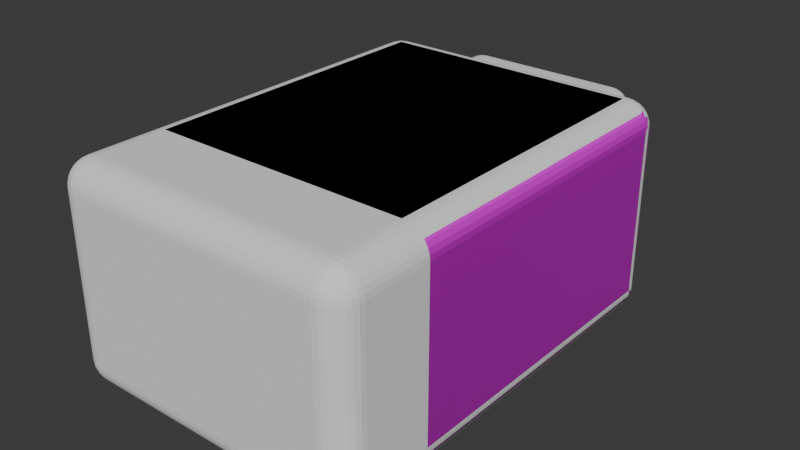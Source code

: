 # Source: hallwaySection_end_003.blend  (saved by Blender 4.0.36; exported with 4.5.12 LTS)
import bpy
from mathutils import Matrix  # noqa: F401  (used for matrix-valued properties, if any)

bpy.ops.wm.read_factory_settings(use_empty=True)
scene = bpy.context.scene
scene.name = 'Scene'

# ---- collections
col_collection = bpy.data.collections.new('Collection'); scene.collection.children.link(col_collection)
col_cutouts = bpy.data.collections.new('Cutouts'); scene.collection.children.link(col_cutouts)

# ---- images (referenced by path relative to the original .blend; pixels are not part of the script)
import os
ASSET_DIR = os.environ.get("B2B_ASSET_DIR", "")  # directory of the original .blend (textures are referenced by path, not embedded)
HERE = os.path.dirname(os.path.abspath(__file__))  # packed textures are extracted next to this script under _unpacked/

def load_image(name, relpath, width, height, colorspace="sRGB"):
    """Load a texture the original file referenced (path relative to the .blend, or extracted next to this script)."""
    p = next((c for c in (os.path.join(HERE, relpath), os.path.join(ASSET_DIR, relpath)) if relpath and os.path.exists(c)), "")
    if p:
        img = bpy.data.images.load(p, check_existing=True)
        img.name = name
    else:  # same state as the original file: an image datablock whose file is absent (Cycles renders it pink)
        img = bpy.data.images.new(name, width, height)
        img.source = "FILE"
        img.filepath = "//" + (relpath or name)
    img.colorspace_settings.name = colorspace
    return img
img_displacement_2k__tj4kedvcw_exr = load_image('Displacement_2K__tj4kedvcw.exr', 'Displacement_2K__tj4kedvcw.exr', 1024, 1024, 'Non-Color')
img_albedo_2k__tj4kedvcw_jpg = load_image('Albedo_2K__tj4kedvcw.jpg', 'Albedo_2K__tj4kedvcw.jpg', 1024, 1024, 'sRGB')
img_roughness_2k__tj4kedvcw_jpg = load_image('Roughness_2K__tj4kedvcw.jpg', 'Roughness_2K__tj4kedvcw.jpg', 1024, 1024, 'Non-Color')
img_normal_2k__tj4kedvcw_jpg = load_image('Normal_2K__tj4kedvcw.jpg', 'Normal_2K__tj4kedvcw.jpg', 1024, 1024, 'Non-Color')
img_ao_2k__tj4kedvcw_jpg = load_image('AO_2K__tj4kedvcw.jpg', 'AO_2K__tj4kedvcw.jpg', 1024, 1024, 'Non-Color')

# ---- materials (node trees are filled in below, after node groups)
mat_floor = bpy.data.materials.new('Floor')
mat_floor.use_transparent_shadow = False
mat_wall = bpy.data.materials.new('Wall')
mat_wall.use_transparent_shadow = False
mat_ceiling = bpy.data.materials.new('Ceiling')
mat_ceiling.use_transparent_shadow = False
mat_doorway = bpy.data.materials.new('Doorway')
mat_doorway.use_transparent_shadow = False

# ---- material node trees
mat_floor.use_nodes = True; mat_floor.node_tree.nodes.clear()
_N = mat_floor.node_tree.nodes; _L = mat_floor.node_tree.links
n0 = _N.new('ShaderNodeBsdfPrincipled'); n0.name = 'Principled BSDF'; n0.location = (10, 300)
n0.inputs[3].default_value = 1.45
n1 = _N.new('ShaderNodeOutputMaterial'); n1.name = 'Material Output'; n1.location = (300, 300)
_L.new(n0.outputs[0], n1.inputs[0])
n1.is_active_output = True
mat_wall.use_nodes = True; mat_wall.node_tree.nodes.clear()
_N = mat_wall.node_tree.nodes; _L = mat_wall.node_tree.links
n0 = _N.new('ShaderNodeOutputMaterial'); n0.name = 'Material Output'; n0.location = (300, 300)
n1 = _N.new('ShaderNodeBsdfPrincipled'); n1.name = 'Principled BSDF'; n1.location = (10, 300)
n1.inputs[3].default_value = 1.45
n2 = _N.new('ShaderNodeTexImage'); n2.name = 'Image Texture'; n2.location = (89, -1161)
n2.label = 'Displacement'
n2.image = img_displacement_2k__tj4kedvcw_exr
n3 = _N.new('ShaderNodeDisplacement'); n3.name = 'Displacement'; n3.location = (110, -400)
n3.inputs[2].default_value = 1.0
n4 = _N.new('ShaderNodeTexImage'); n4.name = 'Image Texture.001'; n4.location = (89, -321)
n4.label = 'Base Color'
n4.image = img_albedo_2k__tj4kedvcw_jpg
n5 = _N.new('ShaderNodeTexImage'); n5.name = 'Image Texture.002'; n5.location = (89, -601)
n5.label = 'Roughness'
n5.image = img_roughness_2k__tj4kedvcw_jpg
n6 = _N.new('ShaderNodeTexImage'); n6.name = 'Image Texture.003'; n6.location = (89, -881)
n6.label = 'Normal'
n6.image = img_normal_2k__tj4kedvcw_jpg
n7 = _N.new('ShaderNodeNormalMap'); n7.name = 'Normal Map'; n7.location = (-240, -340)
n8 = _N.new('ShaderNodeTexImage'); n8.name = 'Image Texture.004'; n8.location = (89, -41)
n8.label = 'Ambient Occlusion'
n8.image = img_ao_2k__tj4kedvcw_jpg
n9 = _N.new('ShaderNodeMapping'); n9.name = 'Mapping'; n9.location = (233, -41)
n10 = _N.new('NodeReroute'); n10.name = 'Reroute'; n10.location = (39, -711)
n10.width = 16
n10.socket_idname = 'NodeSocketVector'
n11 = _N.new('ShaderNodeTexCoord'); n11.name = 'Texture Coordinate'; n11.location = (33, -41)
n12 = _N.new('NodeFrame'); n12.name = 'Frame'; n12.location = (-1273, 341)
n12.label = 'Mapping'
n12.width = 405
n13 = _N.new('NodeFrame'); n13.name = 'Frame.001'; n13.location = (-629, 541)
n13.label = 'Textures'
n13.width = 362
n2.parent = n13
n4.parent = n13
n5.parent = n13
n6.parent = n13
n8.parent = n13
n9.parent = n12
n10.parent = n13
n11.parent = n12
_L.new(n1.outputs[0], n0.inputs[0])
_L.new(n2.outputs[0], n3.inputs[0])
_L.new(n3.outputs[0], n0.inputs[2])
_L.new(n4.outputs[0], n1.inputs[0])
_L.new(n5.outputs[0], n1.inputs[2])
_L.new(n6.outputs[0], n7.inputs[1])
_L.new(n7.outputs[0], n1.inputs[5])
_L.new(n10.outputs[0], n8.inputs[0])
_L.new(n10.outputs[0], n4.inputs[0])
_L.new(n10.outputs[0], n5.inputs[0])
_L.new(n10.outputs[0], n6.inputs[0])
_L.new(n10.outputs[0], n2.inputs[0])
_L.new(n9.outputs[0], n10.inputs[0])
_L.new(n11.outputs[2], n9.inputs[0])
n0.is_active_output = True
mat_ceiling.use_nodes = True; mat_ceiling.node_tree.nodes.clear()
_N = mat_ceiling.node_tree.nodes; _L = mat_ceiling.node_tree.links
n0 = _N.new('ShaderNodeBsdfPrincipled'); n0.name = 'Principled BSDF'; n0.location = (10, 300)
n0.inputs[3].default_value = 1.45
n1 = _N.new('ShaderNodeOutputMaterial'); n1.name = 'Material Output'; n1.location = (300, 300)
_L.new(n0.outputs[0], n1.inputs[0])
n1.is_active_output = True
mat_doorway.use_nodes = True; mat_doorway.node_tree.nodes.clear()
_N = mat_doorway.node_tree.nodes; _L = mat_doorway.node_tree.links
n0 = _N.new('ShaderNodeBsdfPrincipled'); n0.name = 'Principled BSDF'; n0.location = (10, 300)
n0.inputs[3].default_value = 1.45
n1 = _N.new('ShaderNodeOutputMaterial'); n1.name = 'Material Output'; n1.location = (300, 300)
_L.new(n0.outputs[0], n1.inputs[0])
n1.is_active_output = True

# ---- world
world_world = bpy.data.worlds.new('World'); scene.world = world_world
world_world.use_nodes = True; world_world.node_tree.nodes.clear()
_N = world_world.node_tree.nodes; _L = world_world.node_tree.links
n0 = _N.new('ShaderNodeOutputWorld'); n0.name = 'World Output'; n0.location = (300, 300)
n1 = _N.new('ShaderNodeBackground'); n1.name = 'Background'; n1.location = (10, 300)
n1.inputs[0].default_value = (0.05088, 0.05088, 0.05088, 1.0)
_L.new(n1.outputs[0], n0.inputs[0])
n0.is_active_output = True
world_world.color = (0.05088, 0.05088, 0.05088)
world_world.use_sun_shadow = False
world_world.sun_shadow_jitter_overblur = 0.0

# ---- meshes
me_cube_002 = bpy.data.meshes.new('Cube.002')
me_cube_002.from_pydata([(-3.5, -0.4, 0.1), (-3.8, -0.4, 0.4), (-3.5, -0.1, 0.4), (-3.559, -0.4, 0.1058), (-3.615, -0.4, 0.1228), (-3.667, -0.4, 0.1506), (-3.712, -0.4, 0.1879), (-3.5, -0.3415, 0.1058), (-3.561, -0.3397, 0.1125), (-3.618, -0.3396, 0.1308), (-3.667, -0.3401, 0.158), (-3.708, -0.3404, 0.192), (-3.5, -0.2852, 0.1228), (-3.561, -0.2824, 0.1309), (-3.616, -0.2839, 0.1491), (-3.661, -0.2874, 0.1736), (-3.697, -0.2894, 0.2028), (-3.5, -0.2333, 0.1506), (-3.56, -0.2328, 0.1583), (-3.613, -0.2386, 0.1737), (-3.653, -0.2467, 0.1926), (-3.684, -0.2511, 0.2159), (-3.673, -0.2268, 0.2268), (-3.794, -0.3415, 0.4), (-3.777, -0.2852, 0.4), (-3.749, -0.2333, 0.4), (-3.712, -0.1879, 0.4), (-3.794, -0.4, 0.3415), (-3.787, -0.3389, 0.3397), (-3.769, -0.2822, 0.3396), (-3.742, -0.2331, 0.3401), (-3.708, -0.1922, 0.3404), (-3.777, -0.4, 0.2852), (-3.769, -0.3389, 0.2824), (-3.751, -0.2836, 0.2839), (-3.726, -0.2386, 0.2874), (-3.697, -0.2028, 0.2894), (-3.749, -0.4, 0.2333), (-3.742, -0.3397, 0.2328), (-3.726, -0.2872, 0.2386), (-3.707, -0.2467, 0.2467), (-3.684, -0.2159, 0.2511), (-3.5, -0.1058, 0.3415), (-3.5, -0.1228, 0.2852), (-3.5, -0.1506, 0.2333), (-3.5, -0.1879, 0.1879), (-3.559, -0.1058, 0.4), (-3.56, -0.1125, 0.3389), (-3.56, -0.1308, 0.2822), (-3.56, -0.158, 0.2331), (-3.56, -0.192, 0.1922), (-3.615, -0.1228, 0.4), (-3.618, -0.1309, 0.3389), (-3.616, -0.1491, 0.2836), (-3.613, -0.1736, 0.2386), (-3.611, -0.2028, 0.2028), (-3.667, -0.1506, 0.4), (-3.667, -0.1583, 0.3397), (-3.661, -0.1737, 0.2872), (-3.653, -0.1926, 0.2467), (-3.649, -0.2159, 0.2159), (-3.5, -0.4, 2.6), (-3.5, -0.1, 2.3), (-3.8, -0.4, 2.3), (-3.5, -0.3415, 2.594), (-3.5, -0.2852, 2.577), (-3.5, -0.2333, 2.549), (-3.5, -0.1879, 2.512), (-3.559, -0.4, 2.594), (-3.56, -0.3389, 2.587), (-3.56, -0.2822, 2.569), (-3.56, -0.2331, 2.542), (-3.56, -0.1922, 2.508), (-3.615, -0.4, 2.577), (-3.618, -0.3389, 2.569), (-3.616, -0.2836, 2.551), (-3.613, -0.2386, 2.526), (-3.611, -0.2028, 2.497), (-3.667, -0.4, 2.549), (-3.667, -0.3397, 2.542), (-3.661, -0.2872, 2.526), (-3.653, -0.2467, 2.507), (-3.649, -0.2159, 2.484), (-3.673, -0.2268, 2.473), (-3.559, -0.1058, 2.3), (-3.615, -0.1228, 2.3), (-3.667, -0.1506, 2.3), (-3.712, -0.1879, 2.3), (-3.5, -0.1058, 2.359), (-3.561, -0.1125, 2.36), (-3.618, -0.1308, 2.36), (-3.667, -0.158, 2.36), (-3.708, -0.192, 2.36), (-3.5, -0.1228, 2.415), (-3.561, -0.1309, 2.418), (-3.616, -0.1491, 2.416), (-3.661, -0.1736, 2.413), (-3.697, -0.2028, 2.411), (-3.5, -0.1506, 2.467), (-3.56, -0.1583, 2.467), (-3.613, -0.1737, 2.461), (-3.653, -0.1926, 2.453), (-3.684, -0.2159, 2.449), (-3.794, -0.4, 2.359), (-3.777, -0.4, 2.415), (-3.749, -0.4, 2.467), (-3.712, -0.4, 2.512), (-3.794, -0.3415, 2.3), (-3.787, -0.3397, 2.361), (-3.769, -0.3396, 2.418), (-3.742, -0.3401, 2.467), (-3.708, -0.3404, 2.508), (-3.777, -0.2852, 2.3), (-3.769, -0.2824, 2.361), (-3.751, -0.2839, 2.416), (-3.726, -0.2874, 2.461), (-3.697, -0.2894, 2.497), (-3.749, -0.2333, 2.3), (-3.742, -0.2328, 2.36), (-3.726, -0.2386, 2.413), (-3.707, -0.2467, 2.453), (-3.684, -0.2511, 2.484), (-0.5, -0.4, 0.1), (-0.5, -0.1, 0.4), (-0.2, -0.4, 0.4), (-0.5, -0.3415, 0.1058), (-0.5, -0.2852, 0.1228), (-0.5, -0.2333, 0.1506), (-0.5, -0.1879, 0.1879), (-0.4415, -0.4, 0.1058), (-0.4397, -0.3389, 0.1125), (-0.4396, -0.2822, 0.1308), (-0.4401, -0.2331, 0.158), (-0.4404, -0.1922, 0.192), (-0.3852, -0.4, 0.1228), (-0.3824, -0.3389, 0.1309), (-0.3839, -0.2836, 0.1491), (-0.3874, -0.2386, 0.1736), (-0.3894, -0.2028, 0.2028), (-0.3333, -0.4, 0.1506), (-0.3328, -0.3397, 0.1583), (-0.3386, -0.2872, 0.1737), (-0.3467, -0.2467, 0.1926), (-0.3511, -0.2159, 0.2159), (-0.3268, -0.2268, 0.2268), (-0.4415, -0.1058, 0.4), (-0.3852, -0.1228, 0.4), (-0.3333, -0.1506, 0.4), (-0.2879, -0.1879, 0.4), (-0.5, -0.1058, 0.3415), (-0.4389, -0.1125, 0.3397), (-0.3822, -0.1308, 0.3396), (-0.3331, -0.158, 0.3401), (-0.2922, -0.192, 0.3404), (-0.5, -0.1228, 0.2852), (-0.4389, -0.1309, 0.2824), (-0.3836, -0.1491, 0.2839), (-0.3386, -0.1736, 0.2874), (-0.3028, -0.2028, 0.2894), (-0.5, -0.1506, 0.2333), (-0.4397, -0.1583, 0.2328), (-0.3872, -0.1737, 0.2386), (-0.3467, -0.1926, 0.2467), (-0.3159, -0.2159, 0.2511), (-0.2058, -0.4, 0.3415), (-0.2228, -0.4, 0.2852), (-0.2506, -0.4, 0.2333), (-0.2879, -0.4, 0.1879), (-0.2058, -0.3415, 0.4), (-0.2125, -0.3397, 0.3389), (-0.2308, -0.3396, 0.2822), (-0.258, -0.3401, 0.2331), (-0.292, -0.3404, 0.1922), (-0.2228, -0.2852, 0.4), (-0.2309, -0.2824, 0.3389), (-0.2491, -0.2839, 0.2836), (-0.2736, -0.2874, 0.2386), (-0.3028, -0.2894, 0.2028), (-0.2506, -0.2333, 0.4), (-0.2583, -0.2328, 0.3397), (-0.2737, -0.2386, 0.2872), (-0.2926, -0.2467, 0.2467), (-0.3159, -0.2511, 0.2159), (-0.5, -0.4, 2.6), (-0.2, -0.4, 2.3), (-0.5, -0.1, 2.3), (-0.4415, -0.4, 2.594), (-0.3852, -0.4, 2.577), (-0.3333, -0.4, 2.549), (-0.2879, -0.4, 2.512), (-0.5, -0.3415, 2.594), (-0.4389, -0.3397, 2.587), (-0.3822, -0.3396, 2.569), (-0.3331, -0.3401, 2.542), (-0.2922, -0.3404, 2.508), (-0.5, -0.2852, 2.577), (-0.4389, -0.2824, 2.569), (-0.3836, -0.2839, 2.551), (-0.3386, -0.2874, 2.526), (-0.3028, -0.2894, 2.497), (-0.5, -0.2333, 2.549), (-0.4397, -0.2328, 2.542), (-0.3872, -0.2386, 2.526), (-0.3467, -0.2467, 2.507), (-0.3159, -0.2511, 2.484), (-0.3268, -0.2268, 2.473), (-0.2058, -0.3415, 2.3), (-0.2228, -0.2852, 2.3), (-0.2506, -0.2333, 2.3), (-0.2879, -0.1879, 2.3), (-0.2058, -0.4, 2.359), (-0.2125, -0.3389, 2.36), (-0.2308, -0.2822, 2.36), (-0.258, -0.2331, 2.36), (-0.292, -0.1922, 2.36), (-0.2228, -0.4, 2.415), (-0.2309, -0.3389, 2.418), (-0.2491, -0.2836, 2.416), (-0.2736, -0.2386, 2.413), (-0.3028, -0.2028, 2.411), (-0.2506, -0.4, 2.467), (-0.2583, -0.3397, 2.467), (-0.2737, -0.2872, 2.461), (-0.2926, -0.2467, 2.453), (-0.3159, -0.2159, 2.449), (-0.5, -0.1058, 2.359), (-0.5, -0.1228, 2.415), (-0.5, -0.1506, 2.467), (-0.5, -0.1879, 2.512), (-0.4415, -0.1058, 2.3), (-0.4397, -0.1125, 2.361), (-0.4396, -0.1308, 2.418), (-0.4401, -0.158, 2.467), (-0.4404, -0.192, 2.508), (-0.3852, -0.1228, 2.3), (-0.3824, -0.1309, 2.361), (-0.3839, -0.1491, 2.416), (-0.3874, -0.1736, 2.461), (-0.3894, -0.2028, 2.497), (-0.3333, -0.1506, 2.3), (-0.3328, -0.1583, 2.36), (-0.3386, -0.1737, 2.413), (-0.3467, -0.1926, 2.453), (-0.3511, -0.2159, 2.484), (-3.125, 2.01e-07, 2.1), (-3.106, 2.19e-07, 2.196), (-3.12, 2.109e-07, 2.149), (-3.052, 2.28e-07, 2.277), (-2.924, 2.221e-07, 2.345), (-2.971, 2.267e-07, 2.331), (-3.014, 2.286e-07, 2.308), (-3.083, 2.247e-07, 2.239), (-0.9861, -1.037e-07, 2.308), (-1.029, -9.156e-08, 2.331), (-1.076, -8.073e-08, 2.345), (-0.9171, -1.303e-07, 2.239), (-0.8798, -1.563e-07, 2.149), (-0.894, -1.436e-07, 2.196), (-0.9482, -1.168e-07, 2.277), (-1.125, -7.168e-08, 2.35), (-2.875, 2.152e-07, 2.35), (-3.12, -1.635e-07, 0.3012), (-3.125, -1.579e-07, 0.35), (-3.083, -1.763e-07, 0.2111), (-3.113, -1.666e-07, 0.2778), (-3.106, -1.697e-07, 0.2543), (-3.014, -1.896e-07, 0.1421), (-2.924, -2.014e-07, 0.1048), (-2.971, -1.958e-07, 0.119), (-2.875, -2.062e-07, 0.1), (-3.052, -1.83e-07, 0.1732), (-1.029, -3.643e-07, 0.119), (-1.076, -3.617e-07, 0.1048), (-0.9482, -3.655e-07, 0.1732), (-0.9861, -3.656e-07, 0.1421), (-0.8869, -3.597e-07, 0.2778), (-0.8798, -3.578e-07, 0.3012), (-0.894, -3.616e-07, 0.2543), (-0.875, -3.531e-07, 0.35), (-0.875, -1.668e-07, 2.1), (-0.9171, -3.642e-07, 0.2111), (-1.125, -3.58e-07, 0.1), (-3.712, -4.0, 2.512), (-3.667, -4.0, 2.549), (-3.559, -4.0, 2.594), (-3.615, -4.0, 2.577), (-0.3333, -4.0, 2.549), (-0.3852, -4.0, 2.577), (-0.4415, -4.0, 2.594), (-3.5, -4.0, 2.6), (-0.2506, -4.0, 0.2333), (-0.2506, -4.0, 2.467), (-0.2573, -4.0, 2.475), (-0.2058, -4.0, 0.3415), (-0.2, -4.0, 0.4), (-0.2, -4.0, 2.3), (-0.2058, -4.0, 2.359), (-0.2228, -4.0, 0.2852), (-0.2228, -4.0, 2.415), (-0.2879, -4.0, 2.512), (-0.5, -4.0, 2.6), (-3.8, -4.0, 0.4), (-3.8, -4.0, 2.3), (-3.794, -4.0, 0.3415), (-3.794, -4.0, 2.359), (-3.777, -4.0, 2.415), (-3.749, -4.0, 0.2333), (-3.743, -4.0, 0.2251), (-3.749, -4.0, 2.467), (-3.777, -4.0, 0.2852), (-3.667, -4.0, 0.1506), (-3.559, -4.0, 0.1058), (-3.615, -4.0, 0.1228), (-0.4415, -4.0, 0.1058), (-0.3333, -4.0, 0.1506), (-0.2879, -4.0, 0.1879), (-0.5, -4.0, 0.1), (-0.3852, -4.0, 0.1228), (-3.5, -4.0, 0.1), (-3.712, -4.0, 0.1879), (-3.133, -0.1, 2.1), (-3.125, -0.09151, 2.1), (-3.131, -0.09958, 2.1), (-3.128, -0.09838, 2.1), (-3.127, -0.0965, 2.1), (-3.125, -0.09414, 2.1), (-3.129, -0.1, 2.15), (-3.12, -0.09151, 2.149), (-3.126, -0.09958, 2.15), (-3.124, -0.09838, 2.149), (-3.122, -0.0965, 2.149), (-3.121, -0.09414, 2.149), (-3.106, -0.09151, 2.196), (-3.114, -0.1, 2.199), (-3.106, -0.09414, 2.196), (-3.107, -0.0965, 2.196), (-3.109, -0.09838, 2.197), (-3.111, -0.09958, 2.198), (-3.052, -0.09151, 2.277), (-3.058, -0.1, 2.282), (-3.052, -0.09414, 2.277), (-3.053, -0.0965, 2.278), (-3.054, -0.09838, 2.279), (-3.056, -0.09958, 2.281), (-3.09, -0.1, 2.244), (-3.083, -0.09151, 2.239), (-3.088, -0.09958, 2.242), (-3.086, -0.09838, 2.241), (-3.084, -0.0965, 2.24), (-3.083, -0.09414, 2.239), (-0.9171, -0.09151, 2.239), (-0.91, -0.1, 2.244), (-0.9168, -0.09414, 2.239), (-0.9158, -0.0965, 2.24), (-0.9142, -0.09838, 2.241), (-0.9122, -0.09958, 2.242), (-0.9417, -0.1, 2.282), (-0.9482, -0.09151, 2.277), (-0.9437, -0.09958, 2.281), (-0.9455, -0.09838, 2.279), (-0.947, -0.0965, 2.278), (-0.9479, -0.09414, 2.277), (-0.8665, -0.1, 2.1), (-0.875, -0.09151, 2.1), (-0.8691, -0.09958, 2.1), (-0.8715, -0.09838, 2.1), (-0.8734, -0.0965, 2.1), (-0.8746, -0.09414, 2.1), (-0.8714, -0.1, 2.15), (-0.8798, -0.09151, 2.149), (-0.874, -0.09958, 2.15), (-0.8764, -0.09838, 2.149), (-0.8782, -0.0965, 2.149), (-0.8794, -0.09414, 2.149), (-0.8862, -0.1, 2.199), (-0.894, -0.09151, 2.196), (-0.8886, -0.09958, 2.198), (-0.8908, -0.09838, 2.197), (-0.8925, -0.0965, 2.196), (-0.8936, -0.09414, 2.196), (-0.9723, -0.09151, 2.297), (-0.9634, -0.1, 2.3), (-0.973, -0.09414, 2.298), (-0.9723, -0.0965, 2.299), (-0.9703, -0.09838, 2.299), (-0.9672, -0.09958, 2.3), (-3.028, -0.09151, 2.297), (-3.037, -0.1, 2.3), (-3.027, -0.09414, 2.298), (-3.028, -0.0965, 2.299), (-3.03, -0.09838, 2.299), (-3.033, -0.09958, 2.3), (-0.875, -0.09151, 0.3998), (-0.8665, -0.1, 0.4), (-0.8746, -0.09414, 0.3999), (-0.8734, -0.0965, 0.3999), (-0.8715, -0.09838, 0.4), (-0.8691, -0.09958, 0.4), (-3.125, -0.09151, 0.3998), (-3.133, -0.1, 0.4), (-3.125, -0.09414, 0.3999), (-3.127, -0.0965, 0.3999), (-3.128, -0.09838, 0.4), (-3.131, -0.09958, 0.4), (-2.875, -0.3898, 0.1), (-2.875, -0.4, 0.1), (-2.875, -0.3918, 0.1), (-2.875, -0.3939, 0.1), (-2.875, -0.3959, 0.1), (-2.875, -0.398, 0.1), (-1.125, -0.4, 0.1), (-1.125, -0.3898, 0.1), (-1.125, -0.398, 0.1), (-1.125, -0.3959, 0.1), (-1.125, -0.3939, 0.1), (-1.125, -0.3918, 0.1), (-2.93, -0.3532, 0.1046), (-2.924, -0.341, 0.1048), (-2.928, -0.3521, 0.1047), (-2.926, -0.3501, 0.1047), (-2.925, -0.3474, 0.1048), (-2.924, -0.3442, 0.1048), (-2.934, -0.3415, 0.1058), (-2.926, -0.3324, 0.1056), (-2.932, -0.341, 0.1058), (-2.93, -0.3397, 0.1057), (-2.928, -0.3377, 0.1057), (-2.927, -0.3352, 0.1057), (-1.066, -0.3415, 0.1058), (-1.074, -0.3324, 0.1056), (-1.068, -0.341, 0.1058), (-1.07, -0.3397, 0.1057), (-1.072, -0.3377, 0.1057), (-1.073, -0.3352, 0.1057), (-1.07, -0.3532, 0.1046), (-1.076, -0.341, 0.1048), (-1.072, -0.3521, 0.1047), (-1.074, -0.3501, 0.1047), (-1.075, -0.3474, 0.1048), (-1.076, -0.3442, 0.1048), (-2.979, -0.2967, 0.1194), (-2.971, -0.2882, 0.119), (-2.976, -0.2965, 0.1193), (-2.974, -0.2955, 0.1192), (-2.972, -0.2936, 0.1191), (-2.971, -0.2911, 0.119), (-2.985, -0.2852, 0.1228), (-2.977, -0.2767, 0.1225), (-2.983, -0.2848, 0.1228), (-2.981, -0.2836, 0.1228), (-2.979, -0.2817, 0.1227), (-2.978, -0.2793, 0.1226), (-1.023, -0.2767, 0.1225), (-1.015, -0.2852, 0.1228), (-1.022, -0.2793, 0.1226), (-1.021, -0.2817, 0.1227), (-1.019, -0.2836, 0.1228), (-1.017, -0.2848, 0.1228), (-1.021, -0.2967, 0.1194), (-1.029, -0.2882, 0.119), (-1.024, -0.2965, 0.1193), (-1.026, -0.2955, 0.1192), (-1.028, -0.2936, 0.1191), (-1.029, -0.2911, 0.119), (-3.022, -0.2484, 0.1425), (-3.014, -0.2399, 0.1421), (-3.02, -0.2482, 0.1424), (-3.017, -0.2471, 0.1423), (-3.015, -0.2452, 0.1422), (-3.014, -0.2427, 0.1422), (-3.032, -0.2333, 0.1506), (-3.024, -0.2249, 0.1501), (-3.03, -0.2329, 0.1505), (-3.027, -0.2317, 0.1505), (-3.025, -0.2299, 0.1504), (-3.024, -0.2275, 0.1503), (-0.9679, -0.2333, 0.1506), (-0.9764, -0.2249, 0.1501), (-0.9704, -0.2329, 0.1505), (-0.9727, -0.2317, 0.1505), (-0.9745, -0.2299, 0.1504), (-0.9758, -0.2275, 0.1503), (-0.9777, -0.2484, 0.1425), (-0.9861, -0.2399, 0.1421), (-0.9803, -0.2482, 0.1424), (-0.9826, -0.2471, 0.1423), (-0.9845, -0.2452, 0.1422), (-0.9857, -0.2427, 0.1422), (-3.052, -0.1967, 0.1732), (-3.06, -0.2053, 0.1736), (-3.052, -0.1995, 0.1732), (-3.053, -0.2019, 0.1733), (-3.055, -0.2038, 0.1734), (-3.058, -0.205, 0.1735), (-3.063, -0.1794, 0.1874), (-3.072, -0.1879, 0.1879), (-3.064, -0.182, 0.1875), (-3.065, -0.1844, 0.1877), (-3.067, -0.1863, 0.1878), (-3.069, -0.1875, 0.1878), (-0.9366, -0.1794, 0.1874), (-0.9281, -0.1879, 0.1879), (-0.9361, -0.182, 0.1875), (-0.9348, -0.1844, 0.1877), (-0.9329, -0.1863, 0.1878), (-0.9306, -0.1875, 0.1878), (-0.9398, -0.2053, 0.1736), (-0.9482, -0.1967, 0.1732), (-0.9424, -0.205, 0.1735), (-0.9448, -0.2038, 0.1734), (-0.9466, -0.2019, 0.1733), (-0.9478, -0.1995, 0.1732), (-3.091, -0.1685, 0.2115), (-3.083, -0.16, 0.2111), (-3.089, -0.1682, 0.2113), (-3.086, -0.167, 0.2113), (-3.084, -0.1651, 0.2112), (-3.083, -0.1627, 0.2111), (-3.103, -0.1506, 0.2333), (-3.094, -0.1421, 0.2328), (-3.1, -0.1501, 0.2333), (-3.098, -0.1489, 0.2332), (-3.096, -0.1471, 0.2331), (-3.095, -0.1447, 0.233), (-0.897, -0.1506, 0.2333), (-0.9055, -0.1421, 0.2328), (-0.8996, -0.1501, 0.2333), (-0.9019, -0.1489, 0.2332), (-0.9038, -0.1471, 0.2331), (-0.905, -0.1447, 0.233), (-0.9087, -0.1685, 0.2115), (-0.9171, -0.16, 0.2111), (-0.9113, -0.1682, 0.2113), (-0.9137, -0.167, 0.2113), (-0.9155, -0.1651, 0.2112), (-0.9167, -0.1627, 0.2111), (-3.114, -0.1391, 0.2547), (-3.106, -0.1306, 0.2543), (-3.112, -0.1388, 0.2546), (-3.109, -0.1376, 0.2545), (-3.108, -0.1357, 0.2544), (-3.106, -0.1333, 0.2543), (-3.124, -0.1228, 0.2852), (-3.115, -0.1144, 0.2847), (-3.121, -0.1224, 0.2852), (-3.119, -0.1212, 0.2851), (-3.117, -0.1193, 0.285), (-3.116, -0.117, 0.2849), (-0.8848, -0.1144, 0.2847), (-0.8763, -0.1228, 0.2852), (-0.8844, -0.117, 0.2849), (-0.8831, -0.1193, 0.285), (-0.8812, -0.1212, 0.2851), (-0.8789, -0.1224, 0.2852), (-0.8856, -0.1391, 0.2547), (-0.894, -0.1306, 0.2543), (-0.8882, -0.1388, 0.2546), (-0.8905, -0.1376, 0.2545), (-0.8924, -0.1357, 0.2544), (-0.8936, -0.1333, 0.2543), (-3.129, -0.1179, 0.3016), (-3.12, -0.1094, 0.3012), (-3.126, -0.1175, 0.3015), (-3.124, -0.1163, 0.3014), (-3.122, -0.1144, 0.3013), (-3.121, -0.112, 0.3012), (-3.133, -0.1058, 0.3415), (-3.124, -0.09731, 0.3409), (-3.13, -0.1054, 0.3414), (-3.128, -0.1042, 0.3414), (-3.126, -0.1023, 0.3412), (-3.125, -0.09992, 0.3411), (-0.8674, -0.1058, 0.3415), (-0.8759, -0.09731, 0.3409), (-0.87, -0.1054, 0.3414), (-0.8724, -0.1042, 0.3414), (-0.8742, -0.1023, 0.3412), (-0.8755, -0.09992, 0.3411), (-0.8713, -0.1179, 0.3016), (-0.8798, -0.1094, 0.3012), (-0.8739, -0.1175, 0.3015), (-0.8763, -0.1163, 0.3014), (-0.8782, -0.1144, 0.3013), (-0.8794, -0.112, 0.3012), (-3.125, -0.09642, 0.35), (-3.133, -0.1049, 0.3504), (-3.125, -0.09905, 0.35), (-3.127, -0.1014, 0.3501), (-3.128, -0.1033, 0.3502), (-3.131, -0.1045, 0.3503), (-0.8665, -0.1049, 0.3504), (-0.875, -0.09642, 0.35), (-0.8691, -0.1045, 0.3503), (-0.8715, -0.1033, 0.3502), (-0.8734, -0.1014, 0.3501), (-0.8746, -0.09905, 0.35), (-2.875, -0.1057, 2.358), (-2.875, -0.09679, 2.35), (-2.875, -0.1051, 2.356), (-2.875, -0.1037, 2.353), (-2.875, -0.1017, 2.352), (-2.875, -0.09935, 2.35), (-1.026, -0.1038, 2.338), (-1.029, -0.09491, 2.331), (-1.027, -0.1032, 2.336), (-1.028, -0.1018, 2.334), (-1.029, -0.09984, 2.332), (-1.029, -0.09746, 2.331), (-1.076, -0.09632, 2.345), (-1.075, -0.1052, 2.353), (-1.076, -0.09887, 2.346), (-1.076, -0.1012, 2.347), (-1.076, -0.1032, 2.348), (-1.075, -0.1046, 2.351), (-1.125, -0.1057, 2.358), (-1.125, -0.09679, 2.35), (-1.125, -0.1051, 2.356), (-1.125, -0.1037, 2.353), (-1.125, -0.1017, 2.352), (-1.125, -0.09935, 2.35), (-3.019, -0.1014, 2.314), (-3.014, -0.09263, 2.308), (-3.018, -0.1008, 2.312), (-3.016, -0.09947, 2.31), (-3.015, -0.09754, 2.309), (-3.014, -0.09518, 2.308), (-2.974, -0.1038, 2.338), (-2.971, -0.09491, 2.331), (-2.973, -0.1032, 2.336), (-2.972, -0.1018, 2.334), (-2.971, -0.09984, 2.332), (-2.971, -0.09746, 2.331), (-2.925, -0.1052, 2.353), (-2.924, -0.09632, 2.345), (-2.925, -0.1046, 2.351), (-2.924, -0.1032, 2.348), (-2.924, -0.1012, 2.347), (-2.924, -0.09887, 2.346), (-0.9807, -0.1014, 2.314), (-0.9861, -0.09263, 2.308), (-0.9823, -0.1008, 2.312), (-0.9839, -0.09948, 2.31), (-0.9851, -0.09754, 2.309), (-0.9858, -0.09518, 2.308), (-0.4415, -4.0, 0.1058), (-0.5, -4.0, 0.1), (-0.3852, -4.0, 0.1228), (-0.3852, -0.4, 2.577), (-0.3852, -4.0, 2.577), (-0.2, -0.4, 2.3), (-0.2058, -0.4, 2.359), (-0.2, -4.0, 2.3), (-0.2058, -4.0, 2.359), (-0.2228, -4.0, 2.415), (-0.4415, -4.0, 2.594), (-0.5, -4.0, 2.6), (-0.4415, -0.4, 0.1058), (-0.3852, -0.4, 0.1228), (-0.2506, -4.0, 2.467), (-0.2573, -4.0, 2.475), (-0.3333, -0.4, 0.1506), (-0.3333, -4.0, 0.1506), (-0.2879, -4.0, 0.1879), (-0.5, -0.4, 0.1), (-0.4415, -0.4, 2.594), (-0.2228, -0.4, 2.415), (-0.2506, -4.0, 0.2333), (-0.2228, -4.0, 0.2852), (-0.2879, -0.4, 0.1879), (-0.3333, -0.4, 2.549), (-0.2228, -0.4, 0.2852), (-0.2879, -0.4, 2.512), (-0.2506, -0.4, 2.467), (-0.2058, -4.0, 0.3415), (-0.2, -4.0, 0.4), (-0.2879, -4.0, 2.512), (-0.2, -0.4, 0.4), (-0.2058, -0.4, 0.3415), (-0.2506, -0.4, 0.2333), (-0.5, -0.4, 2.6), (-0.3333, -4.0, 2.549)], [], [(316, 313, 644, 645), (289, 61, 183, 300), (1, 63, 302, 301), (584, 262, 244, 321, 398), (350, 255, 257, 375), (8, 3, 0, 7), (9, 4, 3, 8), (10, 5, 4, 9), (11, 6, 5, 10), (13, 8, 7, 12), (14, 9, 8, 13), (15, 10, 9, 14), (16, 11, 10, 15), (18, 13, 12, 17), (19, 14, 13, 18), (20, 15, 14, 19), (21, 16, 15, 20), (50, 18, 17, 45), (55, 19, 18, 50), (60, 20, 19, 55), (22, 21, 20, 60), (23, 1, 27, 28), (24, 23, 28, 29), (25, 24, 29, 30), (25, 30, 31, 26), (28, 27, 32, 33), (28, 33, 34, 29), (29, 34, 35, 30), (30, 35, 36, 31), (32, 37, 38, 33), (33, 38, 39, 34), (34, 39, 40, 35), (35, 40, 41, 36), (37, 6, 11, 38), (38, 11, 16, 39), (39, 16, 21, 40), (40, 21, 22, 41), (47, 42, 2, 46), (48, 43, 42, 47), (49, 44, 43, 48), (50, 45, 44, 49), (52, 47, 46, 51), (53, 48, 47, 52), (48, 53, 54, 49), (49, 54, 55, 50), (57, 52, 51, 56), (52, 57, 58, 53), (53, 58, 59, 54), (54, 59, 60, 55), (26, 31, 57, 56), (31, 36, 58, 57), (36, 41, 59, 58), (41, 22, 60, 59), (69, 64, 61, 68), (70, 65, 64, 69), (71, 66, 65, 70), (72, 67, 66, 71), (69, 68, 73, 74), (70, 69, 74, 75), (76, 71, 70, 75), (77, 72, 71, 76), (74, 73, 78, 79), (80, 75, 74, 79), (81, 76, 75, 80), (82, 77, 76, 81), (79, 78, 106, 111), (116, 80, 79, 111), (121, 81, 80, 116), (83, 82, 81, 121), (89, 84, 62, 88), (90, 85, 84, 89), (91, 86, 85, 90), (92, 87, 86, 91), (94, 89, 88, 93), (95, 90, 89, 94), (96, 91, 90, 95), (97, 92, 91, 96), (99, 94, 93, 98), (100, 95, 94, 99), (101, 96, 95, 100), (102, 97, 96, 101), (72, 99, 98, 67), (77, 100, 99, 72), (82, 101, 100, 77), (83, 102, 101, 82), (103, 63, 107, 108), (104, 103, 108, 109), (105, 104, 109, 110), (106, 105, 110, 111), (108, 107, 112, 113), (109, 108, 113, 114), (110, 109, 114, 115), (111, 110, 115, 116), (113, 112, 117, 118), (114, 113, 118, 119), (115, 114, 119, 120), (116, 115, 120, 121), (92, 118, 117, 87), (97, 119, 118, 92), (102, 120, 119, 97), (83, 121, 120, 102), (125, 122, 129, 130), (126, 125, 130, 131), (127, 126, 131, 132), (128, 127, 132, 133), (130, 129, 134, 135), (131, 130, 135, 136), (132, 131, 136, 137), (133, 132, 137, 138), (135, 134, 139, 140), (136, 135, 140, 141), (137, 136, 141, 142), (138, 137, 142, 143), (140, 139, 167, 172), (141, 140, 172, 177), (142, 141, 177, 182), (143, 142, 182, 144), (145, 123, 149, 150), (146, 145, 150, 151), (147, 146, 151, 152), (147, 152, 153, 148), (150, 149, 154, 155), (150, 155, 156, 151), (151, 156, 157, 152), (152, 157, 158, 153), (154, 159, 160, 155), (155, 160, 161, 156), (156, 161, 162, 157), (157, 162, 163, 158), (159, 128, 133, 160), (160, 133, 138, 161), (161, 138, 143, 162), (162, 143, 144, 163), (124, 168, 169, 164), (164, 169, 170, 165), (165, 170, 171, 166), (166, 171, 172, 167), (168, 173, 174, 169), (169, 174, 175, 170), (170, 175, 176, 171), (171, 176, 177, 172), (173, 178, 179, 174), (174, 179, 180, 175), (175, 180, 181, 176), (176, 181, 182, 177), (178, 148, 153, 179), (179, 153, 158, 180), (180, 158, 163, 181), (181, 163, 144, 182), (183, 190, 191, 186), (186, 191, 192, 187), (187, 192, 193, 188), (194, 189, 188, 193), (190, 195, 196, 191), (197, 192, 191, 196), (198, 193, 192, 197), (199, 194, 193, 198), (201, 196, 195, 200), (202, 197, 196, 201), (203, 198, 197, 202), (204, 199, 198, 203), (233, 201, 200, 228), (238, 202, 201, 233), (243, 203, 202, 238), (205, 204, 203, 243), (184, 210, 211, 206), (206, 211, 212, 207), (207, 212, 213, 208), (214, 209, 208, 213), (210, 215, 216, 211), (217, 212, 211, 216), (218, 213, 212, 217), (219, 214, 213, 218), (221, 216, 215, 220), (222, 217, 216, 221), (223, 218, 217, 222), (224, 219, 218, 223), (189, 194, 221, 220), (194, 199, 222, 221), (199, 204, 223, 222), (204, 205, 224, 223), (225, 185, 229, 230), (226, 225, 230, 231), (227, 226, 231, 232), (228, 227, 232, 233), (230, 229, 234, 235), (231, 230, 235, 236), (232, 231, 236, 237), (233, 232, 237, 238), (235, 234, 239, 240), (236, 235, 240, 241), (237, 236, 241, 242), (238, 237, 242, 243), (214, 240, 239, 209), (219, 241, 240, 214), (224, 242, 241, 219), (205, 243, 242, 224), (318, 0, 3, 311), (311, 3, 4, 312), (312, 4, 5, 310), (310, 5, 6, 319), (307, 319, 6, 37, 306), (306, 37, 32, 309), (309, 32, 27, 303), (303, 27, 1, 301), (284, 68, 61, 289), (285, 73, 68, 284), (283, 78, 73, 285), (282, 106, 78, 283), (308, 105, 106, 282), (305, 104, 105, 308), (304, 103, 104, 305), (302, 63, 103, 304), (84, 46, 2, 62), (85, 51, 46, 84), (86, 56, 51, 85), (87, 26, 56, 86), (117, 25, 26, 87), (112, 24, 25, 117), (107, 23, 24, 112), (63, 1, 23, 107), (435, 272, 281, 411), (441, 268, 266, 465, 447), (459, 271, 272, 435, 429), (483, 274, 271, 459, 452), (453, 126, 127, 476, 482), (488, 270, 263, 513, 494), (507, 273, 274, 483, 477), (273, 507, 500, 531, 280), (501, 128, 159, 524, 530), (537, 265, 264, 261, 561, 543), (280, 531, 525, 555, 277), (261, 262, 584, 567, 561), (275, 277, 555, 548, 579, 276), (2, 42, 566, 585, 399), (410, 412, 413, 414, 415, 411, 281, 269, 404, 406, 407, 408, 409, 405), (61, 64, 190, 183), (64, 65, 195, 190), (65, 66, 200, 195), (66, 67, 228, 200), (228, 67, 98, 227), (98, 93, 226, 227), (93, 88, 225, 226), (149, 123, 393, 590, 572), (206, 168, 124, 184), (207, 173, 168, 206), (208, 178, 173, 207), (208, 209, 148, 178), (239, 147, 148, 209), (234, 146, 147, 239), (229, 145, 146, 234), (185, 123, 145, 229), (165, 166, 678, 670), (286, 287, 648, 680), (215, 210, 650, 665), (187, 188, 669, 647), (314, 315, 662, 661), (166, 167, 668, 678), (287, 288, 654, 648), (220, 215, 665, 672), (122, 316, 645, 663), (290, 297, 667, 666), (292, 299, 675, 659), (164, 165, 670, 677), (139, 134, 657, 660), (298, 291, 658, 653), (167, 139, 660, 668), (124, 164, 677, 676), (316, 122, 0, 318), (375, 257, 256, 369), (253, 252, 639, 603), (246, 245, 332, 327), (422, 7, 0, 122, 125, 428, 434, 410, 405, 416), (446, 12, 7, 422, 440), (470, 17, 12, 446, 464), (495, 45, 17, 470, 489), (518, 44, 45, 495, 512), (542, 43, 44, 518, 536), (566, 42, 43, 542, 560), (591, 278, 276, 579, 573), (260, 259, 615, 597), (249, 248, 633, 627), (357, 258, 255, 350), (247, 250, 621, 386, 338), (345, 251, 247, 338), (245, 251, 345, 332), (62, 2, 399, 320, 326, 333, 344, 339, 387), (417, 267, 268, 441, 423), (125, 126, 453, 458, 428), (465, 266, 270, 488, 471), (476, 127, 128, 501, 506), (513, 263, 265, 537, 519), (524, 159, 154, 549, 554), (549, 154, 149, 572, 578), (248, 260, 597, 633), (250, 249, 627, 621), (259, 254, 608, 615), (254, 253, 603, 608), (369, 256, 279, 363), (123, 185, 381, 356, 351, 374, 368, 362, 393), (252, 258, 357, 380, 639), (381, 185, 225, 88, 62, 387, 620, 626, 632, 596, 614, 609, 602, 638), (363, 279, 278, 591, 392), (404, 269, 267, 417), (327, 332, 334, 331), (331, 334, 335, 330), (330, 335, 336, 329), (329, 336, 337, 328), (328, 337, 333, 326), (423, 441, 445, 427), (427, 445, 444, 426), (426, 444, 443, 425), (425, 443, 442, 424), (424, 442, 440, 422), (471, 488, 490, 475), (475, 490, 491, 474), (474, 491, 492, 473), (473, 492, 493, 472), (472, 493, 489, 470), (519, 537, 541, 523), (523, 541, 540, 522), (522, 540, 539, 521), (521, 539, 538, 520), (520, 538, 536, 518), (567, 584, 586, 571), (571, 586, 587, 570), (570, 587, 588, 569), (569, 588, 589, 568), (568, 589, 585, 566), (549, 578, 580, 553), (553, 580, 581, 552), (552, 581, 582, 551), (551, 582, 583, 550), (550, 583, 579, 548), (596, 632, 634, 598), (598, 634, 635, 599), (599, 635, 636, 600), (600, 636, 637, 601), (601, 637, 633, 597), (321, 327, 331, 325), (325, 331, 330, 324), (324, 330, 329, 323), (323, 329, 328, 322), (322, 328, 326, 320), (368, 374, 376, 370), (370, 376, 377, 371), (371, 377, 378, 372), (372, 378, 379, 373), (373, 379, 375, 369), (320, 399, 403, 322), (322, 403, 402, 323), (323, 402, 401, 324), (324, 401, 400, 325), (325, 400, 398, 321), (417, 423, 427, 421), (421, 427, 426, 420), (420, 426, 425, 419), (419, 425, 424, 418), (418, 424, 422, 416), (465, 471, 475, 469), (469, 475, 474, 468), (468, 474, 473, 467), (467, 473, 472, 466), (466, 472, 470, 464), (513, 519, 523, 517), (517, 523, 522, 516), (516, 522, 521, 515), (515, 521, 520, 514), (514, 520, 518, 512), (561, 567, 571, 565), (565, 571, 570, 564), (564, 570, 569, 563), (563, 569, 568, 562), (562, 568, 566, 560), (609, 614, 616, 613), (613, 616, 617, 612), (612, 617, 618, 611), (611, 618, 619, 610), (610, 619, 615, 608), (339, 344, 346, 343), (343, 346, 347, 342), (342, 347, 348, 341), (341, 348, 349, 340), (340, 349, 345, 338), (338, 386, 388, 340), (340, 388, 389, 341), (341, 389, 390, 342), (342, 390, 391, 343), (343, 391, 387, 339), (386, 621, 625, 388), (388, 625, 624, 389), (389, 624, 623, 390), (390, 623, 622, 391), (391, 622, 620, 387), (627, 633, 637, 631), (631, 637, 636, 630), (630, 636, 635, 629), (629, 635, 634, 628), (628, 634, 632, 626), (332, 345, 349, 334), (334, 349, 348, 335), (335, 348, 347, 336), (336, 347, 346, 337), (337, 346, 344, 333), (429, 435, 439, 433), (433, 439, 438, 432), (432, 438, 437, 431), (431, 437, 436, 430), (430, 436, 434, 428), (428, 458, 460, 430), (430, 460, 461, 431), (431, 461, 462, 432), (432, 462, 463, 433), (433, 463, 459, 429), (477, 483, 487, 481), (481, 487, 486, 480), (480, 486, 485, 479), (479, 485, 484, 478), (478, 484, 482, 476), (476, 506, 508, 478), (478, 508, 509, 479), (479, 509, 510, 480), (480, 510, 511, 481), (481, 511, 507, 477), (525, 531, 535, 529), (529, 535, 534, 528), (528, 534, 533, 527), (527, 533, 532, 526), (526, 532, 530, 524), (524, 554, 556, 526), (526, 556, 557, 527), (527, 557, 558, 528), (528, 558, 559, 529), (529, 559, 555, 525), (573, 579, 583, 577), (577, 583, 582, 576), (576, 582, 581, 575), (575, 581, 580, 574), (574, 580, 578, 572), (572, 590, 592, 574), (574, 592, 593, 575), (575, 593, 594, 576), (576, 594, 595, 577), (577, 595, 591, 573), (621, 627, 631, 625), (625, 631, 630, 624), (624, 630, 629, 623), (623, 629, 628, 622), (622, 628, 626, 620), (381, 638, 640, 385), (385, 640, 641, 384), (384, 641, 642, 383), (383, 642, 643, 382), (382, 643, 639, 380), (548, 555, 559, 550), (550, 559, 558, 551), (551, 558, 557, 552), (552, 557, 556, 553), (553, 556, 554, 549), (351, 356, 358, 355), (355, 358, 359, 354), (354, 359, 360, 353), (353, 360, 361, 352), (352, 361, 357, 350), (350, 375, 379, 352), (352, 379, 378, 353), (353, 378, 377, 354), (354, 377, 376, 355), (355, 376, 374, 351), (447, 465, 469, 451), (451, 469, 468, 450), (450, 468, 467, 449), (449, 467, 466, 448), (448, 466, 464, 446), (494, 513, 517, 496), (496, 517, 516, 497), (497, 516, 515, 498), (498, 515, 514, 499), (499, 514, 512, 495), (543, 561, 565, 547), (547, 565, 564, 546), (546, 564, 563, 545), (545, 563, 562, 544), (544, 562, 560, 542), (399, 585, 589, 403), (403, 589, 588, 402), (402, 588, 587, 401), (401, 587, 586, 400), (400, 586, 584, 398), (441, 447, 451, 445), (445, 451, 450, 444), (444, 450, 449, 443), (443, 449, 448, 442), (442, 448, 446, 440), (488, 494, 496, 490), (490, 496, 497, 491), (491, 497, 498, 492), (492, 498, 499, 493), (493, 499, 495, 489), (537, 543, 547, 541), (541, 547, 546, 540), (540, 546, 545, 539), (539, 545, 544, 538), (538, 544, 542, 536), (392, 591, 595, 394), (394, 595, 594, 395), (395, 594, 593, 396), (396, 593, 592, 397), (397, 592, 590, 393), (404, 417, 421, 406), (406, 421, 420, 407), (407, 420, 419, 408), (408, 419, 418, 409), (409, 418, 416, 405), (362, 368, 370, 364), (364, 370, 371, 365), (365, 371, 372, 366), (366, 372, 373, 367), (367, 373, 369, 363), (363, 392, 394, 367), (367, 394, 395, 366), (366, 395, 396, 365), (365, 396, 397, 364), (364, 397, 393, 362), (410, 434, 436, 412), (412, 436, 437, 413), (413, 437, 438, 414), (414, 438, 439, 415), (415, 439, 435, 411), (602, 609, 613, 604), (604, 613, 612, 605), (605, 612, 611, 606), (606, 611, 610, 607), (607, 610, 608, 603), (603, 639, 643, 607), (607, 643, 642, 606), (606, 642, 641, 605), (605, 641, 640, 604), (604, 640, 638, 602), (356, 381, 385, 358), (358, 385, 384, 359), (359, 384, 383, 360), (360, 383, 382, 361), (361, 382, 380, 357), (452, 459, 463, 454), (454, 463, 462, 455), (455, 462, 461, 456), (456, 461, 460, 457), (457, 460, 458, 453), (453, 482, 484, 457), (457, 484, 485, 456), (456, 485, 486, 455), (455, 486, 487, 454), (454, 487, 483, 452), (500, 507, 511, 502), (502, 511, 510, 503), (503, 510, 509, 504), (504, 509, 508, 505), (505, 508, 506, 501), (501, 530, 532, 505), (505, 532, 533, 504), (504, 533, 534, 503), (503, 534, 535, 502), (502, 535, 531, 500), (597, 615, 619, 601), (601, 619, 618, 600), (600, 618, 617, 599), (599, 617, 616, 598), (598, 616, 614, 596), (244, 246, 327, 321), (649, 676, 674, 651), (644, 656, 663, 645), (646, 657, 656, 644), (661, 660, 657, 646), (662, 668, 660, 661), (666, 678, 668, 662), (667, 670, 678, 666), (673, 677, 670, 667), (674, 676, 677, 673), (655, 679, 664, 654), (654, 664, 647, 648), (648, 647, 669, 680), (680, 669, 671, 675), (675, 671, 672, 658, 659), (658, 672, 665, 653), (653, 665, 650, 652), (652, 650, 649, 651), (183, 186, 664, 679), (189, 220, 672, 671), (296, 298, 653, 652), (313, 317, 646, 644), (295, 296, 652, 651), (134, 129, 656, 657), (184, 124, 676, 649), (293, 294, 674, 673), (210, 184, 649, 650), (288, 300, 655, 654), (294, 295, 651, 674), (297, 293, 673, 667), (315, 290, 666, 662), (291, 292, 659, 658), (188, 189, 671, 669), (299, 286, 680, 675), (300, 183, 679, 655), (317, 314, 661, 646), (186, 187, 647, 664), (129, 122, 663, 656)])
me_cube_002.polygons.foreach_set('material_index', [1, 2, 1, 3, 3, 1, 1, 1, 1, 1, 1, 1, 1, 1, 1, 1, 1, 1, 1, 1, 1, 1, 1, 1, 1, 1, 1, 1, 1, 1, 1, 1, 1, 1, 1, 1, 1, 1, 1, 1, 1, 1, 1, 1, 1, 1, 1, 1, 1, 1, 1, 1, 1, 1, 1, 1, 1, 1, 1, 1, 1, 1, 1, 1, 1, 1, 1, 1, 1, 1, 1, 1, 1, 1, 1, 1, 1, 1, 1, 1, 1, 1, 1, 1, 1, 1, 1, 1, 1, 1, 1, 1, 1, 1, 1, 1, 1, 1, 1, 1, 1, 1, 1, 1, 1, 1, 1, 1, 1, 1, 1, 1, 1, 1, 1, 1, 1, 1, 1, 1, 1, 1, 1, 1, 1, 1, 1, 1, 1, 1, 1, 1, 1, 1, 1, 1, 1, 1, 1, 1, 1, 1, 1, 1, 1, 1, 1, 1, 1, 1, 1, 1, 1, 1, 1, 1, 1, 1, 1, 1, 1, 1, 1, 1, 1, 1, 1, 1, 1, 1, 1, 1, 1, 1, 1, 1, 1, 1, 1, 1, 1, 1, 1, 1, 1, 1, 1, 1, 1, 1, 1, 1, 1, 1, 1, 1, 1, 1, 1, 1, 1, 1, 1, 1, 1, 1, 1, 1, 1, 1, 1, 1, 1, 1, 1, 1, 1, 1, 1, 1, 1, 3, 3, 3, 3, 1, 3, 3, 3, 1, 3, 3, 3, 3, 1, 0, 1, 1, 1, 1, 1, 1, 1, 1, 1, 1, 1, 1, 1, 1, 1, 1, 1, 1, 1, 1, 1, 1, 1, 1, 1, 1, 1, 1, 1, 1, 1, 1, 0, 3, 3, 3, 0, 1, 1, 1, 1, 1, 1, 3, 3, 3, 3, 3, 3, 3, 1, 3, 1, 3, 1, 3, 1, 1, 3, 3, 3, 3, 3, 1, 3, 1, 3, 3, 1, 1, 1, 1, 1, 1, 1, 1, 1, 1, 1, 1, 1, 1, 1, 1, 1, 1, 1, 1, 1, 1, 1, 1, 1, 1, 1, 1, 1, 1, 1, 1, 1, 1, 1, 1, 1, 1, 1, 1, 1, 1, 1, 1, 1, 1, 1, 1, 1, 1, 1, 1, 0, 0, 0, 1, 1, 1, 1, 1, 1, 1, 1, 1, 1, 1, 1, 1, 1, 1, 1, 1, 1, 1, 1, 1, 1, 1, 1, 1, 1, 1, 1, 1, 1, 1, 1, 1, 1, 1, 1, 1, 1, 1, 1, 1, 1, 1, 1, 1, 1, 1, 0, 0, 0, 1, 1, 1, 1, 1, 1, 1, 1, 1, 1, 1, 1, 1, 1, 1, 1, 1, 1, 1, 1, 1, 1, 1, 1, 1, 1, 1, 1, 1, 1, 1, 1, 1, 1, 1, 1, 1, 1, 1, 1, 1, 1, 1, 1, 1, 1, 1, 1, 1, 1, 1, 1, 1, 1, 1, 1, 1, 1, 1, 1, 1, 1, 1, 1, 1, 1, 1, 1, 1, 1, 1, 1, 1, 1, 1, 1, 1, 1, 1, 1, 1, 1, 1, 1, 1, 1, 1, 1, 1, 1, 1, 1, 1, 1, 1, 1, 1, 1, 1, 1, 1, 1, 0, 0, 0, 1, 1, 1, 1, 1, 1, 1, 1, 1, 1, 0, 0, 0, 1, 1, 1, 1, 1, 1, 1, 1, 1, 1, 1, 1, 1, 1, 1, 1, 1, 1, 1, 1, 1, 1, 1, 1, 1, 1, 1, 1, 1, 1, 1, 1, 1, 1, 1, 1, 1, 1, 1, 1, 1, 1, 3, 1, 1, 1, 1, 1, 1, 1, 1, 1, 1, 1, 1, 1, 1, 1, 1, 1, 1, 1, 1, 1, 1, 1, 1, 1, 1, 1, 1, 1, 1, 1, 1, 1, 1, 1, 1, 1])
_uv = me_cube_002.uv_layers.new(name='UVMap')
_uv.uv.foreach_set('vector', [0.3396, 1.368, 0.3396, 1.352, 0.3396, 1.352, 0.3396, 1.368, -0.3333, 1.4, -0.3333, -0.4, 1.167, -0.4, 1.167, 1.4, 1.291, 0.01811, 1.298, 0.9681, -0.5017, 0.9819, -0.509, 0.03194, 0.07784, -1.008, 0.126, -1.008, 0.126, -0.1334, 0.0803, -0.1334, 0.0803, -0.9834, 0.08029, 1.06, 0.126, 1.06, 0.126, 1.084, 0.08029, 1.084, -0.7283, -0.04939, -0.7508, -0.07612, -0.7245, -0.09894, -0.7019, -0.07247, -0.7509, -0.02554, -0.7755, -0.05066, -0.7508, -0.07612, -0.7283, -0.04939, -0.7691, -0.0008724, -0.7973, -0.02186, -0.7755, -0.05066, -0.7509, -0.02554, -0.7829, 0.02463, -0.8151, 0.01011, -0.7973, -0.02186, -0.7691, -0.0008724, -0.7083, -0.02441, -0.7283, -0.04939, -0.7019, -0.07247, -0.6838, -0.04558, -0.7294, -0.003467, -0.7509, -0.02554, -0.7283, -0.04939, -0.7083, -0.02441, -0.746, 0.01646, -0.7691, -0.0008724, -0.7509, -0.02554, -0.7294, -0.003467, -0.7578, 0.03635, -0.7829, 0.02463, -0.7691, -0.0008724, -0.746, 0.01646, -0.6916, -0.00152, -0.7083, -0.02441, -0.6838, -0.04558, -0.6676, -0.01971, -0.7122, 0.01535, -0.7294, -0.003467, -0.7083, -0.02441, -0.6916, -0.00152, -0.7282, 0.03003, -0.746, 0.01646, -0.7294, -0.003467, -0.7122, 0.01535, -0.7391, 0.04509, -0.7578, 0.03635, -0.746, 0.01646, -0.7282, 0.03003, -0.6779, 0.01994, -0.6916, -0.00152, -0.6676, -0.01971, -0.653, 0.005633, -0.6991, 0.03281, -0.7122, 0.01535, -0.6916, -0.00152, -0.6779, 0.01994, -0.7157, 0.04341, -0.7282, 0.03003, -0.7122, 0.01535, -0.6991, 0.03281, -0.7269, 0.0509, -0.7391, 0.04509, -0.7282, 0.03003, -0.7157, 0.04341, -0.8027, 0.1448, -0.8333, 0.1478, -0.836, 0.1145, -0.8024, 0.1131, -0.7732, 0.1421, -0.8027, 0.1448, -0.8024, 0.1131, -0.7723, 0.112, -0.7446, 0.139, -0.7732, 0.1421, -0.7723, 0.112, -0.7454, 0.1104, -0.7446, 0.139, -0.7454, 0.1104, -0.7207, 0.1077, -0.7167, 0.1353, -0.8024, 0.1131, -0.836, 0.1145, -0.8342, 0.07967, -0.7995, 0.08135, -0.8024, 0.1131, -0.7995, 0.08135, -0.7698, 0.08325, -0.7723, 0.112, -0.7723, 0.112, -0.7698, 0.08325, -0.745, 0.08448, -0.7454, 0.1104, -0.7454, 0.1104, -0.745, 0.08448, -0.7236, 0.08362, -0.7207, 0.1077, -0.8342, 0.07967, -0.8273, 0.04454, -0.793, 0.05165, -0.7995, 0.08135, -0.7995, 0.08135, -0.793, 0.05165, -0.7653, 0.05808, -0.7698, 0.08325, -0.7698, 0.08325, -0.7653, 0.05808, -0.7438, 0.06301, -0.745, 0.08448, -0.745, 0.08448, -0.7438, 0.06301, -0.7257, 0.06422, -0.7236, 0.08362, -0.8273, 0.04454, -0.8151, 0.01011, -0.7829, 0.02463, -0.793, 0.05165, -0.793, 0.05165, -0.7829, 0.02463, -0.7578, 0.03635, -0.7653, 0.05808, -0.7653, 0.05808, -0.7578, 0.03635, -0.7391, 0.04509, -0.7438, 0.06301, -0.7438, 0.06301, -0.7391, 0.04509, -0.7269, 0.0509, -0.7257, 0.06422, -0.645, 0.09059, -0.6174, 0.0825, -0.6077, 0.1098, -0.6352, 0.1179, -0.6552, 0.0651, -0.6281, 0.05642, -0.6174, 0.0825, -0.645, 0.09059, -0.6661, 0.0417, -0.6399, 0.03094, -0.6281, 0.05642, -0.6552, 0.0651, -0.6779, 0.01994, -0.653, 0.005633, -0.6399, 0.03094, -0.6661, 0.0417, -0.6716, 0.09789, -0.645, 0.09059, -0.6352, 0.1179, -0.6623, 0.1247, -0.6807, 0.0731, -0.6552, 0.0651, -0.645, 0.09059, -0.6716, 0.09789, -0.6552, 0.0651, -0.6807, 0.0731, -0.6893, 0.05155, -0.6661, 0.0417, -0.6661, 0.0417, -0.6893, 0.05155, -0.6991, 0.03281, -0.6779, 0.01994, -0.6968, 0.1036, -0.6716, 0.09789, -0.6623, 0.1247, -0.6894, 0.1305, -0.6716, 0.09789, -0.6968, 0.1036, -0.7031, 0.0796, -0.6807, 0.0731, -0.6807, 0.0731, -0.7031, 0.0796, -0.7084, 0.05973, -0.6893, 0.05155, -0.6893, 0.05155, -0.7084, 0.05973, -0.7157, 0.04341, -0.6991, 0.03281, -0.7167, 0.1353, -0.7207, 0.1077, -0.6968, 0.1036, -0.6894, 0.1305, -0.7207, 0.1077, -0.7236, 0.08362, -0.7031, 0.0796, -0.6968, 0.1036, -0.7236, 0.08362, -0.7257, 0.06422, -0.7084, 0.05973, -0.7031, 0.0796, -0.7257, 0.06422, -0.7269, 0.0509, -0.7157, 0.04341, -0.7084, 0.05973, -0.4615, 1.202, -0.4299, 1.21, -0.4338, 1.241, -0.468, 1.236, -0.4554, 1.172, -0.4258, 1.18, -0.4299, 1.21, -0.4615, 1.202, -0.4507, 1.145, -0.4222, 1.151, -0.4258, 1.18, -0.4554, 1.172, -0.4477, 1.12, -0.4196, 1.122, -0.4222, 1.151, -0.4507, 1.145, -0.4615, 1.202, -0.468, 1.236, -0.5026, 1.226, -0.4924, 1.192, -0.4554, 1.172, -0.4615, 1.202, -0.4924, 1.192, -0.4833, 1.163, -0.4762, 1.139, -0.4507, 1.145, -0.4554, 1.172, -0.4833, 1.163, -0.472, 1.117, -0.4477, 1.12, -0.4507, 1.145, -0.4762, 1.139, -0.4924, 1.192, -0.5026, 1.226, -0.5362, 1.21, -0.5203, 1.178, -0.507, 1.152, -0.4833, 1.163, -0.4924, 1.192, -0.5203, 1.178, -0.4969, 1.132, -0.4762, 1.139, -0.4833, 1.163, -0.507, 1.152, -0.4914, 1.115, -0.472, 1.117, -0.4762, 1.139, -0.4969, 1.132, -0.5203, 1.178, -0.5362, 1.21, -0.5675, 1.189, -0.5444, 1.161, -0.5264, 1.139, -0.507, 1.152, -0.5203, 1.178, -0.5444, 1.161, -0.5133, 1.123, -0.4969, 1.132, -0.507, 1.152, -0.5264, 1.139, -0.5046, 1.113, -0.4914, 1.115, -0.4969, 1.132, -0.5133, 1.123, -0.4475, 1.042, -0.4495, 1.014, -0.4213, 1.01, -0.419, 1.038, -0.4744, 1.047, -0.4769, 1.019, -0.4495, 1.014, -0.4475, 1.042, -0.4993, 1.052, -0.5039, 1.025, -0.4769, 1.019, -0.4744, 1.047, -0.5228, 1.058, -0.5308, 1.032, -0.5039, 1.025, -0.4993, 1.052, -0.4462, 1.07, -0.4475, 1.042, -0.419, 1.038, -0.4179, 1.067, -0.4723, 1.073, -0.4744, 1.047, -0.4475, 1.042, -0.4462, 1.07, -0.4952, 1.077, -0.4993, 1.052, -0.4744, 1.047, -0.4723, 1.073, -0.5155, 1.082, -0.5228, 1.058, -0.4993, 1.052, -0.4952, 1.077, -0.4462, 1.096, -0.4462, 1.07, -0.4179, 1.067, -0.4182, 1.094, -0.4711, 1.096, -0.4723, 1.073, -0.4462, 1.07, -0.4462, 1.096, -0.4917, 1.097, -0.4952, 1.077, -0.4723, 1.073, -0.4711, 1.096, -0.5092, 1.1, -0.5155, 1.082, -0.4952, 1.077, -0.4917, 1.097, -0.4477, 1.12, -0.4462, 1.096, -0.4182, 1.094, -0.4196, 1.122, -0.472, 1.117, -0.4711, 1.096, -0.4462, 1.096, -0.4477, 1.12, -0.4914, 1.115, -0.4917, 1.097, -0.4711, 1.096, -0.472, 1.117, -0.5046, 1.113, -0.5092, 1.1, -0.4917, 1.097, -0.4914, 1.115, -0.6318, 1.1, -0.6428, 1.068, -0.6134, 1.058, -0.6003, 1.088, -0.6157, 1.132, -0.6318, 1.1, -0.6003, 1.088, -0.5843, 1.116, -0.5942, 1.162, -0.6157, 1.132, -0.5843, 1.116, -0.5657, 1.14, -0.5675, 1.189, -0.5942, 1.162, -0.5657, 1.14, -0.5444, 1.161, -0.6003, 1.088, -0.6134, 1.058, -0.5852, 1.049, -0.5718, 1.076, -0.5843, 1.116, -0.6003, 1.088, -0.5718, 1.076, -0.5576, 1.102, -0.5657, 1.14, -0.5843, 1.116, -0.5576, 1.102, -0.5427, 1.123, -0.5444, 1.161, -0.5657, 1.14, -0.5427, 1.123, -0.5264, 1.139, -0.5718, 1.076, -0.5852, 1.049, -0.5577, 1.04, -0.5463, 1.066, -0.5576, 1.102, -0.5718, 1.076, -0.5463, 1.066, -0.5353, 1.09, -0.5427, 1.123, -0.5576, 1.102, -0.5353, 1.09, -0.5252, 1.109, -0.5264, 1.139, -0.5427, 1.123, -0.5252, 1.109, -0.5133, 1.123, -0.5228, 1.058, -0.5463, 1.066, -0.5577, 1.04, -0.5308, 1.032, -0.5155, 1.082, -0.5353, 1.09, -0.5463, 1.066, -0.5228, 1.058, -0.5092, 1.1, -0.5252, 1.109, -0.5353, 1.09, -0.5155, 1.082, -0.5046, 1.113, -0.5133, 1.123, -0.5252, 1.109, -0.5092, 1.1, 1.353, -0.0579, 1.376, -0.08405, 1.402, -0.0609, 1.378, -0.03447, 1.335, -0.03124, 1.353, -0.0579, 1.378, -0.03447, 1.358, -0.009961, 1.318, -0.00558, 1.335, -0.03124, 1.358, -0.009961, 1.342, 0.01261, 1.303, 0.01956, 1.318, -0.00558, 1.342, 0.01261, 1.328, 0.03401, 1.378, -0.03447, 1.402, -0.0609, 1.426, -0.03518, 1.401, -0.0102, 1.358, -0.009961, 1.378, -0.03447, 1.401, -0.0102, 1.379, 0.01139, 1.342, 0.01261, 1.358, -0.009961, 1.379, 0.01139, 1.362, 0.02989, 1.328, 0.03401, 1.342, 0.01261, 1.362, 0.02989, 1.349, 0.04723, 1.401, -0.0102, 1.426, -0.03518, 1.448, -0.006147, 1.419, 0.01476, 1.379, 0.01139, 1.401, -0.0102, 1.419, 0.01476, 1.396, 0.03159, 1.362, 0.02989, 1.379, 0.01139, 1.396, 0.03159, 1.378, 0.04483, 1.349, 0.04723, 1.362, 0.02989, 1.378, 0.04483, 1.365, 0.05805, 1.419, 0.01476, 1.448, -0.006147, 1.465, 0.02601, 1.433, 0.04029, 1.396, 0.03159, 1.419, 0.01476, 1.433, 0.04029, 1.407, 0.05155, 1.378, 0.04483, 1.396, 0.03159, 1.407, 0.05155, 1.389, 0.06001, 1.365, 0.05805, 1.378, 0.04483, 1.389, 0.06001, 1.376, 0.06566, 1.284, 0.1315, 1.257, 0.1232, 1.267, 0.09595, 1.294, 0.1048, 1.311, 0.1387, 1.284, 0.1315, 1.294, 0.1048, 1.321, 0.1123, 1.338, 0.1447, 1.311, 0.1387, 1.321, 0.1123, 1.346, 0.1181, 1.338, 0.1447, 1.346, 0.1181, 1.369, 0.1223, 1.365, 0.1498, 1.294, 0.1048, 1.267, 0.09595, 1.278, 0.07002, 1.305, 0.07919, 1.294, 0.1048, 1.305, 0.07919, 1.33, 0.08746, 1.321, 0.1123, 1.321, 0.1123, 1.33, 0.08746, 1.352, 0.09411, 1.346, 0.1181, 1.346, 0.1181, 1.352, 0.09411, 1.373, 0.0983, 1.369, 0.1223, 1.278, 0.07002, 1.29, 0.0447, 1.316, 0.05567, 1.305, 0.07919, 1.305, 0.07919, 1.316, 0.05567, 1.339, 0.06587, 1.33, 0.08746, 1.33, 0.08746, 1.339, 0.06587, 1.358, 0.07426, 1.352, 0.09411, 1.352, 0.09411, 1.358, 0.07426, 1.375, 0.07896, 1.373, 0.0983, 1.29, 0.0447, 1.303, 0.01956, 1.328, 0.03401, 1.316, 0.05567, 1.316, 0.05567, 1.328, 0.03401, 1.349, 0.04723, 1.339, 0.06587, 1.339, 0.06587, 1.349, 0.04723, 1.365, 0.05805, 1.358, 0.07426, 1.358, 0.07426, 1.365, 0.05805, 1.376, 0.06566, 1.375, 0.07896, 1.481, 0.1637, 1.451, 0.1602, 1.451, 0.1282, 1.485, 0.1304, 1.485, 0.1304, 1.451, 0.1282, 1.449, 0.09683, 1.483, 0.09571, 1.483, 0.09571, 1.449, 0.09683, 1.443, 0.06736, 1.477, 0.06054, 1.477, 0.06054, 1.443, 0.06736, 1.433, 0.04029, 1.465, 0.02601, 1.451, 0.1602, 1.422, 0.1572, 1.421, 0.1269, 1.451, 0.1282, 1.451, 0.1282, 1.421, 0.1269, 1.419, 0.09833, 1.449, 0.09683, 1.449, 0.09683, 1.419, 0.09833, 1.415, 0.07332, 1.443, 0.06736, 1.443, 0.06736, 1.415, 0.07332, 1.407, 0.05155, 1.433, 0.04029, 1.422, 0.1572, 1.393, 0.1539, 1.394, 0.1251, 1.421, 0.1269, 1.421, 0.1269, 1.394, 0.1251, 1.394, 0.09933, 1.419, 0.09833, 1.419, 0.09833, 1.394, 0.09933, 1.393, 0.07796, 1.415, 0.07332, 1.415, 0.07332, 1.393, 0.07796, 1.389, 0.06001, 1.407, 0.05155, 1.393, 0.1539, 1.365, 0.1498, 1.369, 0.1223, 1.394, 0.1251, 1.394, 0.1251, 1.369, 0.1223, 1.373, 0.0983, 1.394, 0.09933, 1.394, 0.09933, 1.373, 0.0983, 1.375, 0.07896, 1.393, 0.07796, 1.393, 0.07796, 1.375, 0.07896, 1.376, 0.06566, 1.389, 0.06001, 1.069, 1.252, 1.066, 1.22, 1.098, 1.213, 1.104, 1.247, 1.104, 1.247, 1.098, 1.213, 1.129, 1.203, 1.139, 1.237, 1.139, 1.237, 1.129, 1.203, 1.157, 1.19, 1.172, 1.222, 1.181, 1.173, 1.204, 1.201, 1.172, 1.222, 1.157, 1.19, 1.066, 1.22, 1.062, 1.19, 1.092, 1.183, 1.098, 1.213, 1.12, 1.174, 1.129, 1.203, 1.098, 1.213, 1.092, 1.183, 1.144, 1.163, 1.157, 1.19, 1.129, 1.203, 1.12, 1.174, 1.163, 1.151, 1.181, 1.173, 1.157, 1.19, 1.144, 1.163, 1.088, 1.155, 1.092, 1.183, 1.062, 1.19, 1.059, 1.161, 1.113, 1.149, 1.12, 1.174, 1.092, 1.183, 1.088, 1.155, 1.134, 1.143, 1.144, 1.163, 1.12, 1.174, 1.113, 1.149, 1.15, 1.135, 1.163, 1.151, 1.144, 1.163, 1.134, 1.143, 1.085, 1.131, 1.088, 1.155, 1.059, 1.161, 1.057, 1.133, 1.109, 1.128, 1.113, 1.149, 1.088, 1.155, 1.085, 1.131, 1.129, 1.126, 1.134, 1.143, 1.113, 1.149, 1.109, 1.128, 1.142, 1.124, 1.15, 1.135, 1.134, 1.143, 1.129, 1.126, 1.281, 1.081, 1.269, 1.113, 1.238, 1.1, 1.252, 1.071, 1.252, 1.071, 1.238, 1.1, 1.21, 1.088, 1.223, 1.061, 1.223, 1.061, 1.21, 1.088, 1.184, 1.078, 1.196, 1.052, 1.161, 1.07, 1.169, 1.043, 1.196, 1.052, 1.184, 1.078, 1.269, 1.113, 1.253, 1.145, 1.221, 1.128, 1.238, 1.1, 1.195, 1.113, 1.21, 1.088, 1.238, 1.1, 1.221, 1.128, 1.173, 1.102, 1.184, 1.078, 1.21, 1.088, 1.195, 1.113, 1.153, 1.093, 1.161, 1.07, 1.184, 1.078, 1.173, 1.102, 1.202, 1.153, 1.221, 1.128, 1.253, 1.145, 1.231, 1.174, 1.18, 1.134, 1.195, 1.113, 1.221, 1.128, 1.202, 1.153, 1.163, 1.12, 1.173, 1.102, 1.195, 1.113, 1.18, 1.134, 1.147, 1.111, 1.153, 1.093, 1.173, 1.102, 1.163, 1.12, 1.204, 1.201, 1.181, 1.173, 1.202, 1.153, 1.231, 1.174, 1.181, 1.173, 1.163, 1.151, 1.18, 1.134, 1.202, 1.153, 1.163, 1.151, 1.15, 1.135, 1.163, 1.12, 1.18, 1.134, 1.15, 1.135, 1.142, 1.124, 1.147, 1.111, 1.163, 1.12, 1.057, 1.049, 1.06, 1.021, 1.088, 1.025, 1.085, 1.053, 1.056, 1.077, 1.057, 1.049, 1.085, 1.053, 1.084, 1.08, 1.056, 1.105, 1.056, 1.077, 1.084, 1.08, 1.084, 1.106, 1.057, 1.133, 1.056, 1.105, 1.084, 1.106, 1.085, 1.131, 1.085, 1.053, 1.088, 1.025, 1.115, 1.03, 1.112, 1.058, 1.084, 1.08, 1.085, 1.053, 1.112, 1.058, 1.11, 1.084, 1.084, 1.106, 1.084, 1.08, 1.11, 1.084, 1.109, 1.107, 1.085, 1.131, 1.084, 1.106, 1.109, 1.107, 1.109, 1.128, 1.112, 1.058, 1.115, 1.03, 1.142, 1.036, 1.138, 1.063, 1.11, 1.084, 1.112, 1.058, 1.138, 1.063, 1.133, 1.088, 1.109, 1.107, 1.11, 1.084, 1.133, 1.088, 1.129, 1.108, 1.109, 1.128, 1.109, 1.107, 1.129, 1.108, 1.129, 1.126, 1.161, 1.07, 1.138, 1.063, 1.142, 1.036, 1.169, 1.043, 1.153, 1.093, 1.133, 1.088, 1.138, 1.063, 1.161, 1.07, 1.147, 1.111, 1.129, 1.108, 1.133, 1.088, 1.153, 1.093, 1.142, 1.124, 1.129, 1.126, 1.129, 1.108, 1.147, 1.111, -0.5108, -0.2033, 1.289, -0.2171, 1.289, -0.1877, -0.5106, -0.1739, -0.5106, -0.1739, 1.289, -0.1877, 1.29, -0.1583, -0.5104, -0.1445, -0.5104, -0.1445, 1.29, -0.1583, 1.29, -0.1289, -0.5101, -0.1151, -0.5101, -0.1151, 1.29, -0.1289, 1.29, -0.0995, -0.5099, -0.08568, -0.5097, -0.06162, -0.5099, -0.08568, 1.29, -0.0995, 1.29, -0.0701, -0.5097, -0.05627, -0.5097, -0.05627, 1.29, -0.0701, 1.29, -0.0407, -0.5095, -0.02687, -0.5095, -0.02687, 1.29, -0.0407, 1.291, -0.01129, -0.5092, 0.002534, -0.5092, 0.002534, 1.291, -0.01129, 1.291, 0.01811, -0.509, 0.03194, -0.5001, 1.188, 1.3, 1.174, 1.3, 1.203, -0.4999, 1.217, -0.5004, 1.158, 1.3, 1.144, 1.3, 1.174, -0.5001, 1.188, -0.5006, 1.129, 1.299, 1.115, 1.3, 1.144, -0.5004, 1.158, -0.5008, 1.1, 1.299, 1.086, 1.299, 1.115, -0.5006, 1.129, -0.501, 1.07, 1.299, 1.056, 1.299, 1.086, -0.5008, 1.1, -0.5013, 1.041, 1.299, 1.027, 1.299, 1.056, -0.501, 1.07, -0.5015, 1.011, 1.298, 0.9975, 1.299, 1.027, -0.5013, 1.041, -0.5017, 0.9819, 1.298, 0.9681, 1.298, 0.9975, -0.5015, 1.011, -0.4495, 1.014, -0.6352, 0.1179, -0.6077, 0.1098, -0.4213, 1.01, -0.4769, 1.019, -0.6623, 0.1247, -0.6352, 0.1179, -0.4495, 1.014, -0.5039, 1.025, -0.6894, 0.1305, -0.6623, 0.1247, -0.4769, 1.019, -0.5308, 1.032, -0.7167, 0.1353, -0.6894, 0.1305, -0.5039, 1.025, -0.5577, 1.04, -0.7446, 0.139, -0.7167, 0.1353, -0.5308, 1.032, -0.5852, 1.049, -0.7732, 0.1421, -0.7446, 0.139, -0.5577, 1.04, -0.6134, 1.058, -0.8027, 0.1448, -0.7732, 0.1421, -0.5852, 1.049, -0.6428, 1.068, -0.8333, 0.1478, -0.8027, 0.1448, -0.6134, 1.058, -0.04441, 2.18, 0.126, 2.18, 0.126, 2.204, -0.06883, 2.204, -0.01801, -1.155, 0.126, -1.155, 0.126, -1.131, 0.006115, -1.131, -0.01227, -1.152, -0.01801, 2.155, 0.126, 2.155, 0.126, 2.18, -0.04441, 2.18, -0.04015, 2.178, 0.006112, 2.131, 0.126, 2.131, 0.126, 2.155, -0.01801, 2.155, -0.01227, 2.152, 1.092, -0.1566, 1.335, -0.03124, 1.318, -0.00558, 1.099, -0.117, 1.099, -0.1276, 0.02769, -1.106, 0.126, -1.106, 0.126, -1.082, 0.04607, -1.082, 0.03634, -1.097, 0.02769, 2.106, 0.126, 2.106, 0.126, 2.131, 0.006112, 2.131, 0.01361, 2.125, 0.126, 2.106, 0.02769, 2.106, 0.03634, 2.097, 0.04607, 2.082, 0.126, 2.082, 1.104, -0.07917, 1.303, 0.01956, 1.29, 0.0447, 1.105, -0.04358, 1.106, -0.05992, 0.06074, -1.057, 0.126, -1.057, 0.126, -1.045, 0.126, -1.033, 0.07137, -1.033, 0.06887, -1.041, 0.126, 2.082, 0.04607, 2.082, 0.055, 2.069, 0.06074, 2.057, 0.126, 2.057, 0.126, -1.033, 0.126, -1.008, 0.07784, -1.008, 0.0774, -1.013, 0.07137, -1.033, 0.126, 2.045, 0.126, 2.057, 0.06074, 2.057, 0.06887, 2.041, 0.07137, 2.033, 0.126, 2.033, -0.6077, 0.1098, -0.6174, 0.0825, -0.4431, 0.009039, -0.442, 0.01368, -0.4345, 0.03864, -0.06276, -0.3008, -0.06276, -0.3018, -0.06276, -0.3028, -0.06276, -0.3038, -0.06276, -0.3049, -0.06276, -0.3059, -0.06295, -0.5006, 0.811, -0.5014, 0.8112, -0.3067, 0.8112, -0.3057, 0.8112, -0.3047, 0.8112, -0.3037, 0.8112, -0.3026, 0.8112, -0.3016, -0.4338, 1.241, -0.4299, 1.21, 1.066, 1.22, 1.069, 1.252, -0.4299, 1.21, -0.4258, 1.18, 1.062, 1.19, 1.066, 1.22, -0.4258, 1.18, -0.4222, 1.151, 1.059, 1.161, 1.062, 1.19, -0.4222, 1.151, -0.4196, 1.122, 1.057, 1.133, 1.059, 1.161, 1.057, 1.133, -0.4196, 1.122, -0.4182, 1.094, 1.056, 1.105, -0.4182, 1.094, -0.4179, 1.067, 1.056, 1.077, 1.056, 1.105, -0.4179, 1.067, -0.419, 1.038, 1.057, 1.049, 1.056, 1.077, 1.267, 0.09595, 1.257, 0.1232, 1.084, 0.04994, 1.092, 0.02509, 1.093, 0.02047, 1.252, 1.071, 1.451, 0.1602, 1.481, 0.1637, 1.281, 1.081, 1.223, 1.061, 1.422, 0.1572, 1.451, 0.1602, 1.252, 1.071, 1.196, 1.052, 1.393, 0.1539, 1.422, 0.1572, 1.223, 1.061, 1.196, 1.052, 1.169, 1.043, 1.365, 0.1498, 1.393, 0.1539, 1.142, 1.036, 1.338, 0.1447, 1.365, 0.1498, 1.169, 1.043, 1.115, 1.03, 1.311, 0.1387, 1.338, 0.1447, 1.142, 1.036, 1.088, 1.025, 1.284, 0.1315, 1.311, 0.1387, 1.115, 1.03, 1.06, 1.021, 1.257, 0.1232, 1.284, 0.1315, 1.088, 1.025, 1.483, 0.09571, 1.477, 0.06054, 1.477, 0.06054, 1.483, 0.09571, 0.3408, 0.6731, 0.3408, 0.6589, 0.3408, 0.6589, 0.3408, 0.6731, 1.253, 1.145, 1.269, 1.113, 1.269, 1.113, 1.253, 1.145, 1.139, 1.237, 1.172, 1.222, 1.172, 1.222, 1.139, 1.237, 0.3397, 1.322, 0.3397, 1.309, 0.3397, 1.309, 0.3397, 1.322, 1.477, 0.06054, 1.465, 0.02601, 1.465, 0.02601, 1.477, 0.06054, 0.3408, 0.6589, 0.3408, 0.6436, 0.3408, 0.6436, 0.3408, 0.6589, 1.231, 1.174, 1.253, 1.145, 1.253, 1.145, 1.231, 1.174, 1.304, 1.207, -0.5004, 1.221, -0.5015, 1.219, 1.303, 1.205, 0.3397, 1.296, 0.3397, 1.282, 0.3397, 1.282, 0.3397, 1.296, 0.3407, 0.6991, 0.3407, 0.6863, 0.3407, 0.6863, 0.3407, 0.6991, 1.485, 0.1304, 1.483, 0.09571, 1.483, 0.09571, 1.485, 0.1304, 1.448, -0.006147, 1.426, -0.03518, 1.426, -0.03518, 1.448, -0.006147, 0.3407, 0.716, 0.3407, 0.7019, 0.3407, 0.7019, 0.3407, 0.716, 1.465, 0.02601, 1.448, -0.006147, 1.448, -0.006147, 1.465, 0.02601, 1.481, 0.1637, 1.485, 0.1304, 1.485, 0.1304, 1.481, 0.1637, -0.3749, 1.501, -0.3749, -0.2965, 1.123, -0.2965, 1.123, 1.501, 0.08029, 1.084, 0.126, 1.084, 0.126, 1.109, 0.08029, 1.109, 0.126, 0.9864, 0.126, 1.011, 0.07974, 1.011, 0.0786, 0.9864, 0.126, -0.1089, 0.126, -0.08444, 0.0803, -0.08444, 0.0803, -0.1089, 0.8412, -0.3305, 1.124, -0.3258, 1.123, -0.2965, -0.3749, -0.2965, -0.3753, -0.3258, -0.09267, -0.3297, -0.09067, -0.3234, -0.06274, -0.2965, 0.8112, -0.2965, 0.8392, -0.3241, -0.4394, -0.1681, -0.6838, -0.04558, -0.7019, -0.07247, -0.4297, -0.2087, -0.4393, -0.1754, -0.4473, -0.1285, -0.6676, -0.01971, -0.6838, -0.04558, -0.4394, -0.1681, -0.4468, -0.1392, -0.4523, -0.09077, -0.653, 0.005633, -0.6676, -0.01971, -0.4473, -0.1285, -0.4521, -0.1044, -0.4535, -0.05516, -0.6399, 0.03094, -0.653, 0.005633, -0.4523, -0.09077, -0.4545, -0.07153, -0.4505, -0.02193, -0.6281, 0.05642, -0.6399, 0.03094, -0.4535, -0.05516, -0.4537, -0.04082, -0.4431, 0.009039, -0.6174, 0.0825, -0.6281, 0.05642, -0.4505, -0.02193, -0.4494, -0.01241, 0.07784, 2.008, 0.126, 2.008, 0.126, 2.033, 0.07137, 2.033, 0.07739, 2.013, 0.126, 0.06257, 0.126, 0.9374, 0.07766, 0.9374, 0.07766, 0.06257, 0.126, 0.01356, 0.126, 0.03807, 0.07789, 0.03807, 0.0786, 0.01356, 0.08029, 1.035, 0.126, 1.035, 0.126, 1.06, 0.08029, 1.06, 0.126, -0.03544, 0.126, -0.01094, 0.07974, -0.01094, 0.0803, -0.01987, 0.0803, -0.03544, 0.0803, -0.05994, 0.126, -0.05994, 0.126, -0.03544, 0.0803, -0.03544, 0.126, -0.08444, 0.126, -0.05994, 0.0803, -0.05994, 0.0803, -0.08444, -0.4213, 1.01, -0.6077, 0.1098, -0.4345, 0.03864, -0.2463, 0.906, -0.2403, 0.9311, -0.2307, 0.9555, -0.2173, 0.9781, -0.2003, 0.9977, -0.1891, 1.007, -0.04441, -1.18, 0.126, -1.18, 0.126, -1.155, -0.01801, -1.155, -0.04015, -1.178, 1.353, -0.0579, 1.335, -0.03124, 1.092, -0.1566, 1.092, -0.1639, 1.083, -0.1973, 0.006115, -1.131, 0.126, -1.131, 0.126, -1.106, 0.02769, -1.106, 0.01362, -1.125, 1.099, -0.117, 1.318, -0.00558, 1.303, 0.01956, 1.104, -0.07917, 1.104, -0.0928, 0.04607, -1.082, 0.126, -1.082, 0.126, -1.057, 0.06074, -1.057, 0.055, -1.069, 1.105, -0.04358, 1.29, 0.0447, 1.278, 0.07002, 1.101, -0.0104, 1.105, -0.02924, 1.101, -0.0104, 1.278, 0.07002, 1.267, 0.09595, 1.093, 0.02047, 1.1, -0.0008945, 0.126, 0.03807, 0.126, 0.06257, 0.07766, 0.06257, 0.07789, 0.03807, 0.126, -0.01094, 0.126, 0.01356, 0.0786, 0.01356, 0.07974, -0.01094, 0.126, 0.9374, 0.126, 0.9619, 0.07789, 0.9619, 0.07766, 0.9374, 0.126, 0.9619, 0.126, 0.9864, 0.0786, 0.9864, 0.07789, 0.9619, 0.08029, 1.109, 0.126, 1.109, 0.126, 1.133, 0.08029, 1.133, 1.257, 0.1232, 1.06, 1.021, 0.8279, 1.014, 0.8393, 1.006, 0.8565, 0.9861, 0.8702, 0.9637, 0.88, 0.9394, 0.8863, 0.9144, 1.084, 0.04994, 0.126, 1.011, 0.126, 1.035, 0.08029, 1.035, 0.08029, 1.02, 0.07974, 1.011, 0.8279, 1.014, 1.06, 1.021, 1.057, 1.049, -0.419, 1.038, -0.4213, 1.01, -0.1891, 1.007, -0.1802, 1.014, -0.1571, 1.026, -0.1327, 1.033, -0.1079, 1.035, 0.7464, 1.042, 0.7712, 1.04, 0.7957, 1.033, 0.8189, 1.021, 0.08029, 1.133, 0.126, 1.133, 0.126, 2.008, 0.07784, 2.008, 0.08029, 1.983, -0.06883, -1.204, 0.126, -1.204, 0.126, -1.18, -0.04441, -1.18, -0.2337, 0.929, -0.2245, 0.9525, -0.2258, 0.9531, -0.235, 0.9294, -0.235, 0.9294, -0.2258, 0.9531, -0.227, 0.9537, -0.2363, 0.9298, -0.2363, 0.9298, -0.227, 0.9537, -0.2282, 0.9543, -0.2376, 0.9302, -0.2376, 0.9302, -0.2282, 0.9543, -0.2295, 0.9549, -0.239, 0.9306, -0.239, 0.9306, -0.2295, 0.9549, -0.2307, 0.9555, -0.2403, 0.9311, -0.4238, -0.2065, -0.4331, -0.1737, -0.4341, -0.1749, -0.4248, -0.2077, -0.4248, -0.2077, -0.4341, -0.1749, -0.4353, -0.1757, -0.426, -0.2085, -0.426, -0.2085, -0.4353, -0.1757, -0.4367, -0.1761, -0.4273, -0.209, -0.4273, -0.209, -0.4367, -0.1761, -0.438, -0.176, -0.4286, -0.2091, -0.4286, -0.2091, -0.438, -0.176, -0.4393, -0.1754, -0.4297, -0.2087, -0.4409, -0.1273, -0.4456, -0.1033, -0.4467, -0.1042, -0.4419, -0.1282, -0.4419, -0.1282, -0.4467, -0.1042, -0.448, -0.1049, -0.4432, -0.1288, -0.4432, -0.1288, -0.448, -0.1049, -0.4494, -0.1051, -0.4446, -0.1291, -0.4446, -0.1291, -0.4494, -0.1051, -0.4508, -0.1049, -0.446, -0.129, -0.446, -0.129, -0.4508, -0.1049, -0.4521, -0.1044, -0.4473, -0.1285, -0.4467, -0.0551, -0.4469, -0.04106, -0.4482, -0.04149, -0.448, -0.0556, -0.448, -0.0556, -0.4482, -0.04149, -0.4496, -0.0417, -0.4494, -0.05588, -0.4494, -0.05588, -0.4496, -0.0417, -0.451, -0.04166, -0.4508, -0.0559, -0.4508, -0.0559, -0.451, -0.04166, -0.4524, -0.04136, -0.4522, -0.05565, -0.4522, -0.05565, -0.4524, -0.04136, -0.4537, -0.04082, -0.4535, -0.05516, -0.4363, 0.007423, -0.4353, 0.01199, -0.4367, 0.01221, -0.4376, 0.007615, -0.4376, 0.007615, -0.4367, 0.01221, -0.438, 0.01249, -0.439, 0.007868, -0.439, 0.007868, -0.438, 0.01249, -0.4394, 0.01282, -0.4404, 0.008188, -0.4404, 0.008188, -0.4394, 0.01282, -0.4407, 0.01322, -0.4417, 0.008581, -0.4417, 0.008581, -0.4407, 0.01322, -0.442, 0.01368, -0.4431, 0.009039, 1.101, -0.0104, 1.1, -0.0008945, 1.099, -0.001436, 1.1, -0.01091, 1.1, -0.01091, 1.099, -0.001436, 1.097, -0.001828, 1.098, -0.01125, 1.098, -0.01125, 1.097, -0.001828, 1.096, -0.002061, 1.097, -0.01142, 1.097, -0.01142, 1.096, -0.002061, 1.094, -0.00214, 1.096, -0.01141, 1.096, -0.01141, 1.094, -0.00214, 1.093, -0.002092, 1.094, -0.01125, -0.1079, 1.035, -0.1327, 1.033, -0.1324, 1.032, -0.1078, 1.034, -0.1078, 1.034, -0.1324, 1.032, -0.1322, 1.031, -0.1078, 1.033, -0.1078, 1.033, -0.1322, 1.031, -0.1319, 1.029, -0.1077, 1.032, -0.1077, 1.032, -0.1319, 1.029, -0.1317, 1.028, -0.1076, 1.03, -0.1076, 1.03, -0.1317, 1.028, -0.1315, 1.027, -0.1076, 1.029, -0.2396, 0.9045, -0.2337, 0.929, -0.235, 0.9294, -0.2409, 0.9048, -0.2409, 0.9048, -0.235, 0.9294, -0.2363, 0.9298, -0.2423, 0.9051, -0.2423, 0.9051, -0.2363, 0.9298, -0.2376, 0.9302, -0.2436, 0.9054, -0.2436, 0.9054, -0.2376, 0.9302, -0.239, 0.9306, -0.2449, 0.9057, -0.2449, 0.9057, -0.239, 0.9306, -0.2403, 0.9311, -0.2463, 0.906, 0.88, 0.9394, 0.8702, 0.9637, 0.8689, 0.9631, 0.8787, 0.939, 0.8787, 0.939, 0.8689, 0.9631, 0.8677, 0.9624, 0.8774, 0.9385, 0.8774, 0.9385, 0.8677, 0.9624, 0.8665, 0.9618, 0.8761, 0.9381, 0.8761, 0.9381, 0.8665, 0.9618, 0.8653, 0.9612, 0.8748, 0.9377, 0.8748, 0.9377, 0.8653, 0.9612, 0.864, 0.9606, 0.8735, 0.9373, -0.2463, 0.906, -0.4345, 0.03864, -0.4331, 0.03829, -0.2449, 0.9057, -0.2449, 0.9057, -0.4331, 0.03829, -0.4318, 0.03796, -0.2436, 0.9054, -0.2436, 0.9054, -0.4318, 0.03796, -0.4304, 0.03763, -0.2423, 0.9051, -0.2423, 0.9051, -0.4304, 0.03763, -0.4291, 0.03732, -0.2409, 0.9048, -0.2409, 0.9048, -0.4291, 0.03732, -0.4278, 0.037, -0.2396, 0.9045, -0.4248, -0.2112, -0.4238, -0.2065, -0.4248, -0.2077, -0.4258, -0.2126, -0.4258, -0.2126, -0.4248, -0.2077, -0.426, -0.2085, -0.427, -0.2138, -0.427, -0.2138, -0.426, -0.2085, -0.4273, -0.209, -0.4284, -0.2147, -0.4284, -0.2147, -0.4273, -0.209, -0.4286, -0.2091, -0.4298, -0.2152, -0.4298, -0.2152, -0.4286, -0.2091, -0.4297, -0.2087, -0.431, -0.2152, -0.4405, -0.1377, -0.4409, -0.1273, -0.4419, -0.1282, -0.4415, -0.1388, -0.4415, -0.1388, -0.4419, -0.1282, -0.4432, -0.1288, -0.4428, -0.1395, -0.4428, -0.1395, -0.4432, -0.1288, -0.4446, -0.1291, -0.4441, -0.1398, -0.4441, -0.1398, -0.4446, -0.1291, -0.446, -0.129, -0.4455, -0.1397, -0.4455, -0.1397, -0.446, -0.129, -0.4473, -0.1285, -0.4468, -0.1392, -0.4478, -0.071, -0.4467, -0.0551, -0.448, -0.0556, -0.4491, -0.07173, -0.4491, -0.07173, -0.448, -0.0556, -0.4494, -0.05588, -0.4505, -0.07217, -0.4505, -0.07217, -0.4494, -0.05588, -0.4508, -0.0559, -0.4519, -0.07229, -0.4519, -0.07229, -0.4508, -0.0559, -0.4522, -0.05565, -0.4533, -0.07207, -0.4533, -0.07207, -0.4522, -0.05565, -0.4535, -0.05516, -0.4545, -0.07153, -0.4426, -0.01353, -0.4363, 0.007423, -0.4376, 0.007615, -0.444, -0.01359, -0.444, -0.01359, -0.4376, 0.007615, -0.439, 0.007868, -0.4454, -0.01353, -0.4454, -0.01353, -0.439, 0.007868, -0.4404, 0.008188, -0.4468, -0.01331, -0.4468, -0.01331, -0.4404, 0.008188, -0.4417, 0.008581, -0.4481, -0.01294, -0.4481, -0.01294, -0.4417, 0.008581, -0.4431, 0.009039, -0.4494, -0.01241, 0.7712, 1.04, 0.7464, 1.042, 0.7463, 1.041, 0.771, 1.039, 0.771, 1.039, 0.7463, 1.041, 0.7463, 1.04, 0.7707, 1.038, 0.7707, 1.038, 0.7463, 1.04, 0.7462, 1.038, 0.7705, 1.036, 0.7705, 1.036, 0.7462, 1.038, 0.7462, 1.037, 0.7703, 1.035, 0.7703, 1.035, 0.7462, 1.037, 0.7462, 1.036, 0.7701, 1.034, -0.2003, 0.9977, -0.2173, 0.9781, -0.2161, 0.9773, -0.1993, 0.9968, -0.1993, 0.9968, -0.2161, 0.9773, -0.215, 0.9765, -0.1983, 0.9959, -0.1983, 0.9959, -0.215, 0.9765, -0.2139, 0.9757, -0.1973, 0.995, -0.1973, 0.995, -0.2139, 0.9757, -0.2128, 0.9749, -0.1963, 0.994, -0.1963, 0.994, -0.2128, 0.9749, -0.2117, 0.9741, -0.1953, 0.9931, -0.1953, 0.9931, -0.1832, 1.003, -0.1835, 1.004, -0.1963, 0.994, -0.1963, 0.994, -0.1835, 1.004, -0.1842, 1.005, -0.1973, 0.995, -0.1973, 0.995, -0.1842, 1.005, -0.1855, 1.006, -0.1983, 0.9959, -0.1983, 0.9959, -0.1855, 1.006, -0.1871, 1.006, -0.1993, 0.9968, -0.1993, 0.9968, -0.1871, 1.006, -0.1891, 1.007, -0.2003, 0.9977, -0.1832, 1.003, -0.1763, 1.008, -0.177, 1.009, -0.1835, 1.004, -0.1835, 1.004, -0.177, 1.009, -0.1777, 1.011, -0.1842, 1.005, -0.1842, 1.005, -0.1777, 1.011, -0.1785, 1.012, -0.1855, 1.006, -0.1855, 1.006, -0.1785, 1.012, -0.1793, 1.013, -0.1871, 1.006, -0.1871, 1.006, -0.1793, 1.013, -0.1802, 1.014, -0.1891, 1.007, -0.1547, 1.02, -0.1315, 1.027, -0.1317, 1.028, -0.1551, 1.021, -0.1551, 1.021, -0.1317, 1.028, -0.1319, 1.029, -0.1556, 1.022, -0.1556, 1.022, -0.1319, 1.029, -0.1322, 1.031, -0.1561, 1.023, -0.1561, 1.023, -0.1322, 1.031, -0.1324, 1.032, -0.1566, 1.025, -0.1566, 1.025, -0.1324, 1.032, -0.1327, 1.033, -0.1571, 1.026, -0.2245, 0.9525, -0.2117, 0.9741, -0.2128, 0.9749, -0.2258, 0.9531, -0.2258, 0.9531, -0.2128, 0.9749, -0.2139, 0.9757, -0.227, 0.9537, -0.227, 0.9537, -0.2139, 0.9757, -0.215, 0.9765, -0.2282, 0.9543, -0.2282, 0.9543, -0.215, 0.9765, -0.2161, 0.9773, -0.2295, 0.9549, -0.2295, 0.9549, -0.2161, 0.9773, -0.2173, 0.9781, -0.2307, 0.9555, 1.077, -0.1952, 1.078, -0.1999, 1.079, -0.2013, 1.078, -0.1963, 1.078, -0.1963, 1.079, -0.2013, 1.08, -0.2025, 1.079, -0.1972, 1.079, -0.1972, 1.08, -0.2025, 1.081, -0.2034, 1.08, -0.1977, 1.08, -0.1977, 1.081, -0.2034, 1.083, -0.2038, 1.081, -0.1977, 1.081, -0.1977, 1.083, -0.2038, 1.084, -0.2038, 1.083, -0.1973, 1.083, -0.1973, 1.092, -0.1639, 1.09, -0.1645, 1.081, -0.1977, 1.081, -0.1977, 1.09, -0.1645, 1.089, -0.1647, 1.08, -0.1977, 1.08, -0.1977, 1.089, -0.1647, 1.088, -0.1643, 1.079, -0.1972, 1.079, -0.1972, 1.088, -0.1643, 1.087, -0.1635, 1.078, -0.1963, 1.078, -0.1963, 1.087, -0.1635, 1.086, -0.1623, 1.077, -0.1952, 1.093, -0.1158, 1.092, -0.1262, 1.094, -0.1273, 1.094, -0.1167, 1.094, -0.1167, 1.094, -0.1273, 1.095, -0.128, 1.095, -0.1173, 1.095, -0.1173, 1.095, -0.128, 1.096, -0.1283, 1.096, -0.1176, 1.096, -0.1176, 1.096, -0.1283, 1.098, -0.1282, 1.098, -0.1175, 1.098, -0.1175, 1.098, -0.1282, 1.099, -0.1276, 1.099, -0.117, 1.099, -0.117, 1.104, -0.0928, 1.102, -0.09336, 1.098, -0.1175, 1.098, -0.1175, 1.102, -0.09336, 1.101, -0.09353, 1.096, -0.1176, 1.096, -0.1176, 1.101, -0.09353, 1.1, -0.0933, 1.095, -0.1173, 1.095, -0.1173, 1.1, -0.0933, 1.098, -0.09269, 1.094, -0.1167, 1.094, -0.1167, 1.098, -0.09269, 1.097, -0.09177, 1.093, -0.1158, 1.098, -0.04359, 1.099, -0.05947, 1.1, -0.06018, 1.099, -0.04407, 1.099, -0.04407, 1.1, -0.06018, 1.102, -0.06061, 1.1, -0.04434, 1.1, -0.04434, 1.102, -0.06061, 1.103, -0.06071, 1.102, -0.04434, 1.102, -0.04434, 1.103, -0.06071, 1.104, -0.06048, 1.103, -0.04408, 1.103, -0.04408, 1.104, -0.06048, 1.106, -0.05992, 1.105, -0.04358, 1.105, -0.04358, 1.105, -0.02924, 1.103, -0.02979, 1.103, -0.04408, 1.103, -0.04408, 1.103, -0.02979, 1.102, -0.03011, 1.102, -0.04434, 1.102, -0.04434, 1.102, -0.03011, 1.1, -0.03017, 1.1, -0.04434, 1.1, -0.04434, 1.1, -0.03017, 1.099, -0.02997, 1.099, -0.04407, 1.099, -0.04407, 1.099, -0.02997, 1.098, -0.02956, 1.098, -0.04359, 1.087, 0.01877, 1.093, -0.002092, 1.094, -0.00214, 1.088, 0.01898, 1.088, 0.01898, 1.094, -0.00214, 1.096, -0.002061, 1.089, 0.01925, 1.089, 0.01925, 1.096, -0.002061, 1.097, -0.001828, 1.091, 0.01959, 1.091, 0.01959, 1.097, -0.001828, 1.099, -0.001436, 1.092, 0.01999, 1.092, 0.01999, 1.099, -0.001436, 1.1, -0.0008945, 1.093, 0.02047, 1.093, 0.02047, 1.092, 0.02509, 1.091, 0.02462, 1.092, 0.01999, 1.092, 0.01999, 1.091, 0.02462, 1.09, 0.02421, 1.091, 0.01959, 1.091, 0.01959, 1.09, 0.02421, 1.088, 0.02385, 1.089, 0.01925, 1.089, 0.01925, 1.088, 0.02385, 1.087, 0.02356, 1.088, 0.01898, 1.088, 0.01898, 1.087, 0.02356, 1.086, 0.02332, 1.087, 0.01877, -0.1763, 1.008, -0.1547, 1.02, -0.1551, 1.021, -0.177, 1.009, -0.177, 1.009, -0.1551, 1.021, -0.1556, 1.022, -0.1777, 1.011, -0.1777, 1.011, -0.1556, 1.022, -0.1561, 1.023, -0.1785, 1.012, -0.1785, 1.012, -0.1561, 1.023, -0.1566, 1.025, -0.1793, 1.013, -0.1793, 1.013, -0.1566, 1.025, -0.1571, 1.026, -0.1802, 1.014, 0.8279, 1.014, 0.8189, 1.021, 0.8181, 1.02, 0.8259, 1.014, 0.8259, 1.014, 0.8181, 1.02, 0.8173, 1.019, 0.8243, 1.014, 0.8243, 1.014, 0.8173, 1.019, 0.8165, 1.018, 0.8231, 1.013, 0.8231, 1.013, 0.8165, 1.018, 0.8158, 1.017, 0.8224, 1.012, 0.8224, 1.012, 0.8158, 1.017, 0.8151, 1.016, 0.8221, 1.01, 1.094, -0.01125, 1.098, -0.02956, 1.099, -0.02997, 1.096, -0.01141, 1.096, -0.01141, 1.099, -0.02997, 1.1, -0.03017, 1.097, -0.01142, 1.097, -0.01142, 1.1, -0.03017, 1.102, -0.03011, 1.098, -0.01125, 1.098, -0.01125, 1.102, -0.03011, 1.103, -0.02979, 1.1, -0.01091, 1.1, -0.01091, 1.103, -0.02979, 1.105, -0.02924, 1.101, -0.0104, 0.8565, 0.9861, 0.8393, 1.006, 0.8383, 1.005, 0.8554, 0.9853, 0.8554, 0.9853, 0.8383, 1.005, 0.8373, 1.004, 0.8542, 0.9845, 0.8542, 0.9845, 0.8373, 1.004, 0.8363, 1.003, 0.8531, 0.9837, 0.8531, 0.9837, 0.8363, 1.003, 0.8353, 1.002, 0.852, 0.9829, 0.852, 0.9829, 0.8353, 1.002, 0.8343, 1.001, 0.8509, 0.9821, 0.8509, 0.9821, 0.864, 0.9606, 0.8653, 0.9612, 0.852, 0.9829, 0.852, 0.9829, 0.8653, 0.9612, 0.8665, 0.9618, 0.8531, 0.9837, 0.8531, 0.9837, 0.8665, 0.9618, 0.8677, 0.9624, 0.8542, 0.9845, 0.8542, 0.9845, 0.8677, 0.9624, 0.8689, 0.9631, 0.8554, 0.9853, 0.8554, 0.9853, 0.8689, 0.9631, 0.8702, 0.9637, 0.8565, 0.9861, -0.4331, -0.1664, -0.4405, -0.1377, -0.4415, -0.1388, -0.4342, -0.1674, -0.4342, -0.1674, -0.4415, -0.1388, -0.4428, -0.1395, -0.4354, -0.1682, -0.4354, -0.1682, -0.4428, -0.1395, -0.4441, -0.1398, -0.4368, -0.1685, -0.4368, -0.1685, -0.4441, -0.1398, -0.4455, -0.1397, -0.4381, -0.1685, -0.4381, -0.1685, -0.4455, -0.1397, -0.4468, -0.1392, -0.4394, -0.1681, -0.4457, -0.09001, -0.4478, -0.071, -0.4491, -0.07173, -0.4468, -0.09076, -0.4468, -0.09076, -0.4491, -0.07173, -0.4505, -0.07217, -0.4482, -0.09123, -0.4482, -0.09123, -0.4505, -0.07217, -0.4519, -0.07229, -0.4496, -0.0914, -0.4496, -0.0914, -0.4519, -0.07229, -0.4533, -0.07207, -0.451, -0.09124, -0.451, -0.09124, -0.4533, -0.07207, -0.4545, -0.07153, -0.4523, -0.09077, -0.4436, -0.02271, -0.4426, -0.01353, -0.444, -0.01359, -0.445, -0.02288, -0.445, -0.02288, -0.444, -0.01359, -0.4454, -0.01353, -0.4464, -0.02291, -0.4464, -0.02291, -0.4454, -0.01353, -0.4468, -0.01331, -0.4478, -0.02276, -0.4478, -0.02276, -0.4468, -0.01331, -0.4481, -0.01294, -0.4491, -0.02243, -0.4491, -0.02243, -0.4481, -0.01294, -0.4494, -0.01241, -0.4505, -0.02193, -0.4345, 0.03864, -0.442, 0.01368, -0.4407, 0.01322, -0.4331, 0.03829, -0.4331, 0.03829, -0.4407, 0.01322, -0.4394, 0.01282, -0.4318, 0.03796, -0.4318, 0.03796, -0.4394, 0.01282, -0.438, 0.01249, -0.4304, 0.03763, -0.4304, 0.03763, -0.438, 0.01249, -0.4367, 0.01221, -0.4291, 0.03732, -0.4291, 0.03732, -0.4367, 0.01221, -0.4353, 0.01199, -0.4278, 0.037, -0.4331, -0.1737, -0.4331, -0.1664, -0.4342, -0.1674, -0.4341, -0.1749, -0.4341, -0.1749, -0.4342, -0.1674, -0.4354, -0.1682, -0.4353, -0.1757, -0.4353, -0.1757, -0.4354, -0.1682, -0.4368, -0.1685, -0.4367, -0.1761, -0.4367, -0.1761, -0.4368, -0.1685, -0.4381, -0.1685, -0.438, -0.176, -0.438, -0.176, -0.4381, -0.1685, -0.4394, -0.1681, -0.4393, -0.1754, -0.4456, -0.1033, -0.4457, -0.09001, -0.4468, -0.09076, -0.4467, -0.1042, -0.4467, -0.1042, -0.4468, -0.09076, -0.4482, -0.09123, -0.448, -0.1049, -0.448, -0.1049, -0.4482, -0.09123, -0.4496, -0.0914, -0.4494, -0.1051, -0.4494, -0.1051, -0.4496, -0.0914, -0.451, -0.09124, -0.4508, -0.1049, -0.4508, -0.1049, -0.451, -0.09124, -0.4523, -0.09077, -0.4521, -0.1044, -0.4469, -0.04106, -0.4436, -0.02271, -0.445, -0.02288, -0.4482, -0.04149, -0.4482, -0.04149, -0.445, -0.02288, -0.4464, -0.02291, -0.4496, -0.0417, -0.4496, -0.0417, -0.4464, -0.02291, -0.4478, -0.02276, -0.451, -0.04166, -0.451, -0.04166, -0.4478, -0.02276, -0.4491, -0.02243, -0.4524, -0.04136, -0.4524, -0.04136, -0.4491, -0.02243, -0.4505, -0.02193, -0.4537, -0.04082, 1.078, 0.04823, 1.086, 0.02332, 1.087, 0.02356, 1.079, 0.04856, 1.079, 0.04856, 1.087, 0.02356, 1.088, 0.02385, 1.08, 0.0489, 1.08, 0.0489, 1.088, 0.02385, 1.09, 0.02421, 1.082, 0.04924, 1.082, 0.04924, 1.09, 0.02421, 1.091, 0.02462, 1.083, 0.04959, 1.083, 0.04959, 1.091, 0.02462, 1.092, 0.02509, 1.084, 0.04994, -0.4148, -0.2467, -0.4248, -0.2112, -0.4258, -0.2126, -0.4154, -0.2477, -0.4154, -0.2477, -0.4258, -0.2126, -0.427, -0.2138, -0.4159, -0.2486, -0.4159, -0.2486, -0.427, -0.2138, -0.4284, -0.2147, -0.4164, -0.2496, -0.4164, -0.2496, -0.4284, -0.2147, -0.4298, -0.2152, -0.417, -0.2505, -0.417, -0.2505, -0.4298, -0.2152, -0.431, -0.2152, -0.4175, -0.2515, 0.8863, 0.9144, 0.88, 0.9394, 0.8787, 0.939, 0.885, 0.9141, 0.885, 0.9141, 0.8787, 0.939, 0.8774, 0.9385, 0.8836, 0.9138, 0.8836, 0.9138, 0.8774, 0.9385, 0.8761, 0.9381, 0.8823, 0.9135, 0.8823, 0.9135, 0.8761, 0.9381, 0.8748, 0.9377, 0.881, 0.9132, 0.881, 0.9132, 0.8748, 0.9377, 0.8735, 0.9373, 0.8796, 0.9129, 0.8796, 0.9129, 1.078, 0.04823, 1.079, 0.04856, 0.881, 0.9132, 0.881, 0.9132, 1.079, 0.04856, 1.08, 0.0489, 0.8823, 0.9135, 0.8823, 0.9135, 1.08, 0.0489, 1.082, 0.04924, 0.8836, 0.9138, 0.8836, 0.9138, 1.082, 0.04924, 1.083, 0.04959, 0.885, 0.9141, 0.885, 0.9141, 1.083, 0.04959, 1.084, 0.04994, 0.8863, 0.9144, 1.071, -0.2402, 1.084, -0.2038, 1.083, -0.2038, 1.07, -0.2393, 1.07, -0.2393, 1.083, -0.2038, 1.081, -0.2034, 1.07, -0.2383, 1.07, -0.2383, 1.081, -0.2034, 1.08, -0.2025, 1.069, -0.2374, 1.069, -0.2374, 1.08, -0.2025, 1.079, -0.2013, 1.069, -0.2364, 1.069, -0.2364, 1.079, -0.2013, 1.078, -0.1999, 1.068, -0.2355, 0.7957, 1.033, 0.7712, 1.04, 0.771, 1.039, 0.7952, 1.032, 0.7952, 1.032, 0.771, 1.039, 0.7707, 1.038, 0.7947, 1.031, 0.7947, 1.031, 0.7707, 1.038, 0.7705, 1.036, 0.7943, 1.03, 0.7943, 1.03, 0.7705, 1.036, 0.7703, 1.035, 0.7938, 1.028, 0.7938, 1.028, 0.7703, 1.035, 0.7701, 1.034, 0.7934, 1.027, 0.7934, 1.027, 0.8151, 1.016, 0.8158, 1.017, 0.7938, 1.028, 0.7938, 1.028, 0.8158, 1.017, 0.8165, 1.018, 0.7943, 1.03, 0.7943, 1.03, 0.8165, 1.018, 0.8173, 1.019, 0.7947, 1.031, 0.7947, 1.031, 0.8173, 1.019, 0.8181, 1.02, 0.7952, 1.032, 0.7952, 1.032, 0.8181, 1.02, 0.8189, 1.021, 0.7957, 1.033, 0.8393, 1.006, 0.8279, 1.014, 0.8259, 1.014, 0.8383, 1.005, 0.8383, 1.005, 0.8259, 1.014, 0.8243, 1.014, 0.8373, 1.004, 0.8373, 1.004, 0.8243, 1.014, 0.8231, 1.013, 0.8363, 1.003, 0.8363, 1.003, 0.8231, 1.013, 0.8224, 1.012, 0.8353, 1.002, 0.8353, 1.002, 0.8224, 1.012, 0.8221, 1.01, 0.8343, 1.001, 1.085, -0.155, 1.086, -0.1623, 1.087, -0.1635, 1.087, -0.156, 1.087, -0.156, 1.087, -0.1635, 1.088, -0.1643, 1.088, -0.1567, 1.088, -0.1567, 1.088, -0.1643, 1.089, -0.1647, 1.089, -0.1571, 1.089, -0.1571, 1.089, -0.1647, 1.09, -0.1645, 1.09, -0.157, 1.09, -0.157, 1.09, -0.1645, 1.092, -0.1639, 1.092, -0.1566, 1.092, -0.1566, 1.099, -0.1276, 1.098, -0.1282, 1.09, -0.157, 1.09, -0.157, 1.098, -0.1282, 1.096, -0.1283, 1.089, -0.1571, 1.089, -0.1571, 1.096, -0.1283, 1.095, -0.128, 1.088, -0.1567, 1.088, -0.1567, 1.095, -0.128, 1.094, -0.1273, 1.087, -0.156, 1.087, -0.156, 1.094, -0.1273, 1.092, -0.1262, 1.085, -0.155, 1.097, -0.0785, 1.097, -0.09177, 1.098, -0.09269, 1.098, -0.07923, 1.098, -0.07923, 1.098, -0.09269, 1.1, -0.0933, 1.1, -0.07969, 1.1, -0.07969, 1.1, -0.0933, 1.101, -0.09353, 1.101, -0.07983, 1.101, -0.07983, 1.101, -0.09353, 1.102, -0.09336, 1.102, -0.07966, 1.102, -0.07966, 1.102, -0.09336, 1.104, -0.0928, 1.104, -0.07917, 1.104, -0.07917, 1.106, -0.05992, 1.104, -0.06048, 1.102, -0.07966, 1.102, -0.07966, 1.104, -0.06048, 1.103, -0.06071, 1.101, -0.07983, 1.101, -0.07983, 1.103, -0.06071, 1.102, -0.06061, 1.1, -0.07969, 1.1, -0.07969, 1.102, -0.06061, 1.1, -0.06018, 1.098, -0.07923, 1.098, -0.07923, 1.1, -0.06018, 1.099, -0.05947, 1.097, -0.0785, -0.1076, 1.029, 0.7462, 1.036, 0.7462, 1.037, -0.1076, 1.03, -0.1076, 1.03, 0.7462, 1.037, 0.7462, 1.038, -0.1077, 1.032, -0.1077, 1.032, 0.7462, 1.038, 0.7463, 1.04, -0.1078, 1.033, -0.1078, 1.033, 0.7463, 1.04, 0.7463, 1.041, -0.1078, 1.034, -0.1078, 1.034, 0.7463, 1.041, 0.7464, 1.042, -0.1079, 1.035, 0.126, -0.1334, 0.126, -0.1089, 0.0803, -0.1089, 0.0803, -0.1334, 1.294, 0.01667, 1.301, 0.969, -0.5033, 0.9833, -0.5109, 0.03096, -0.5017, 1.19, 1.303, 1.175, 1.303, 1.205, -0.5015, 1.219, -0.5019, 1.16, 1.303, 1.146, 1.303, 1.175, -0.5017, 1.19, -0.5022, 1.131, 1.302, 1.116, 1.303, 1.146, -0.5019, 1.16, -0.5024, 1.101, 1.302, 1.087, 1.302, 1.116, -0.5022, 1.131, -0.5026, 1.072, 1.302, 1.057, 1.302, 1.087, -0.5024, 1.101, -0.5029, 1.042, 1.302, 1.028, 1.302, 1.057, -0.5026, 1.072, -0.5031, 1.013, 1.301, 0.9985, 1.302, 1.028, -0.5029, 1.042, -0.5033, 0.9833, 1.301, 0.969, 1.301, 0.9985, -0.5031, 1.013, -0.5127, -0.2049, 1.292, -0.2192, 1.292, -0.1897, -0.5125, -0.1754, -0.5125, -0.1754, 1.292, -0.1897, 1.292, -0.1602, -0.5123, -0.1459, -0.5123, -0.1459, 1.292, -0.1602, 1.292, -0.1307, -0.512, -0.1164, -0.512, -0.1164, 1.292, -0.1307, 1.293, -0.1012, -0.5118, -0.08695, -0.5118, -0.08695, 1.293, -0.1012, 1.293, -0.07177, -0.5116, -0.05747, -0.5116, -0.06283, -0.5116, -0.05747, 1.293, -0.07177, 1.293, -0.04229, -0.5113, -0.02799, -0.5113, -0.02799, 1.293, -0.04229, 1.293, -0.01281, -0.5111, 0.001486, -0.5111, 0.001486, 1.293, -0.01281, 1.294, 0.01667, -0.5109, 0.03096, 1.069, 1.252, 1.104, 1.247, 1.104, 1.247, 1.069, 1.252, 1.204, 1.201, 1.231, 1.174, 1.231, 1.174, 1.204, 1.201, 0.3407, 0.7313, 0.3407, 0.716, 0.3407, 0.716, 0.3407, 0.7313, 0.3396, 1.352, 0.3396, 1.337, 0.3396, 1.337, 0.3396, 1.352, 0.3406, 0.7472, 0.3407, 0.7313, 0.3407, 0.7313, 0.3406, 0.7472, 1.426, -0.03518, 1.402, -0.0609, 1.402, -0.0609, 1.426, -0.03518, 1.281, 1.081, 1.481, 0.1637, 1.481, 0.1637, 1.281, 1.081, 0.3398, 1.266, 0.3398, 1.25, 0.3398, 1.25, 0.3398, 1.266, 1.269, 1.113, 1.281, 1.081, 1.281, 1.081, 1.269, 1.113, 0.3408, 0.6436, 0.3408, 0.6277, 0.3408, 0.6277, 0.3408, 0.6436, 0.3398, 1.25, 0.3406, 0.7472, 0.3406, 0.7472, 0.3398, 1.25, 0.3397, 1.282, 0.3398, 1.266, 0.3398, 1.266, 0.3397, 1.282, 0.3397, 1.309, 0.3397, 1.296, 0.3397, 1.296, 0.3397, 1.309, 0.3407, 0.7019, 0.3407, 0.6991, 0.3407, 0.6991, 0.3407, 0.7019, 1.172, 1.222, 1.204, 1.201, 1.204, 1.201, 1.172, 1.222, 0.3407, 0.6863, 0.3408, 0.6731, 0.3408, 0.6731, 0.3407, 0.6863, -0.5138, -0.2067, 1.291, -0.221, 1.292, -0.2192, -0.5127, -0.2049, 0.3396, 1.337, 0.3397, 1.322, 0.3397, 1.322, 0.3396, 1.337, 1.104, 1.247, 1.139, 1.237, 1.139, 1.237, 1.104, 1.247, 1.402, -0.0609, 1.376, -0.08405, 1.376, -0.08405, 1.402, -0.0609])
me_cube_002.materials.append(mat_floor)
me_cube_002.materials.append(mat_wall)
me_cube_002.materials.append(mat_ceiling)
me_cube_002.materials.append(mat_doorway)
me_cube_002.update()
me_cube_001 = bpy.data.meshes.new('Cube.001')
me_cube_001.from_pydata([(-3.6, -5.0, -1.49e-07), (-3.6, -5.0, 2.5), (-3.6, 1.49e-07, -1.49e-07), (-3.6, 2.98e-07, 2.5), (-4.292e-07, -5.0, 1.49e-07), (-1.073e-06, -5.0, 2.5), (0.0, 0.0, 0.0), (-7.51e-07, 0.0, 2.5)], [], [(0, 1, 3, 2), (2, 3, 7, 6), (6, 7, 5, 4), (4, 5, 1, 0), (2, 6, 4, 0), (7, 3, 1, 5)])
_uv = me_cube_001.uv_layers.new(name='UVMap')
_uv.uv.foreach_set('vector', [0.375, 0.0, 0.625, 0.0, 0.625, 0.25, 0.375, 0.25, 0.375, 0.25, 0.625, 0.25, 0.625, 0.5, 0.375, 0.5, 0.375, 0.5, 0.625, 0.5, 0.625, 0.75, 0.375, 0.75, 0.375, 0.75, 0.625, 0.75, 0.625, 1.0, 0.375, 1.0, 0.125, 0.5, 0.375, 0.5, 0.375, 0.75, 0.125, 0.75, 0.625, 0.5, 0.875, 0.5, 0.875, 0.75, 0.625, 0.75])
me_cube_001.update()
me_cube = bpy.data.meshes.new('Cube')
me_cube.from_pydata([(-2.25, -1.3, 1.331e-07), (-2.25, -1.3, 2.25), (-2.25, -2.712e-07, 1.331e-07), (-2.25, -1.55e-07, 2.25), (1.006e-07, -1.3, 3.327e-08), (2.682e-07, -1.3, 2.25), (-6.792e-08, -8.613e-08, 8.562e-08), (6.706e-08, 7.749e-08, 2.25)], [], [(0, 1, 3, 2), (2, 3, 7, 6), (6, 7, 5, 4), (4, 5, 1, 0), (2, 6, 4, 0), (7, 3, 1, 5)])
_uv = me_cube.uv_layers.new(name='UVMap')
_uv.uv.foreach_set('vector', [0.375, 0.0, 0.625, 0.0, 0.625, 0.25, 0.375, 0.25, 0.375, 0.25, 0.625, 0.25, 0.625, 0.5, 0.375, 0.5, 0.375, 0.5, 0.625, 0.5, 0.625, 0.75, 0.375, 0.75, 0.375, 0.75, 0.625, 0.75, 0.625, 1.0, 0.375, 1.0, 0.125, 0.5, 0.375, 0.5, 0.375, 0.75, 0.125, 0.75, 0.625, 0.5, 0.875, 0.5, 0.875, 0.75, 0.625, 0.75])
me_cube.update()

# ---- objects
ob_hallwaysection_end = bpy.data.objects.new('hallwaySection_end', me_cube_002)
ob_hallwaycutout = bpy.data.objects.new('hallwayCutout', me_cube_001)
ob_doorwaycutout = bpy.data.objects.new('doorwayCutout', me_cube)

# ---- transforms, parenting, visibility, modifiers, constraints
ob_hallwaysection_end.location = (0.0, 0.0, 0.0)
ob_hallwaycutout.location = (-0.2, -0.1, 0.1)
_m = ob_hallwaycutout.modifiers.new('Bevel', 'BEVEL')
_m.width = 0.3
_m.width_pct = 0.3
_m.segments = 8
ob_doorwaycutout.location = (-0.875, 0.65, 0.1)
_m = ob_doorwaycutout.modifiers.new('Bevel', 'BEVEL')
_m.width = 0.25
_m.width_pct = 0.25
_m.segments = 8

# ---- collection membership
col_collection.objects.link(ob_hallwaysection_end)
col_cutouts.objects.link(ob_hallwaycutout)
col_cutouts.objects.link(ob_doorwaycutout)

# ---- scene / render settings (as saved in the file)
scene.frame_start = 1; scene.frame_end = 250; scene.frame_set(1)
scene.render.engine = 'BLENDER_EEVEE_NEXT'
scene.cycles.sampling_pattern = 'TABULATED_SOBOL'
bpy.context.view_layer.update()

# ---- added for rendering (the .blend has no active camera and no usable light): camera, sun
cam_auto = bpy.data.cameras.new('AutoCamera')
cam_auto.lens = 50.0
cam_auto.sensor_width = 36.0
cam_auto.clip_end = 1000.0
ob_auto_camera = bpy.data.objects.new('AutoCamera', cam_auto)
scene.collection.objects.link(ob_auto_camera)
ob_auto_camera.location = (4.68935, -10.2522, 6.70148)
ob_auto_camera.rotation_euler = (1.09748, -7.21219e-08, 0.694738)
scene.camera = ob_auto_camera
light_auto_sun = bpy.data.lights.new('AutoSun', 'SUN')
light_auto_sun.energy = 3.0
light_auto_sun.angle = 0.0523599
ob_auto_sun = bpy.data.objects.new('AutoSun', light_auto_sun)
scene.collection.objects.link(ob_auto_sun)
ob_auto_sun.rotation_euler = (0.872665, 0.174533, 0.523599)
bpy.context.view_layer.update()
